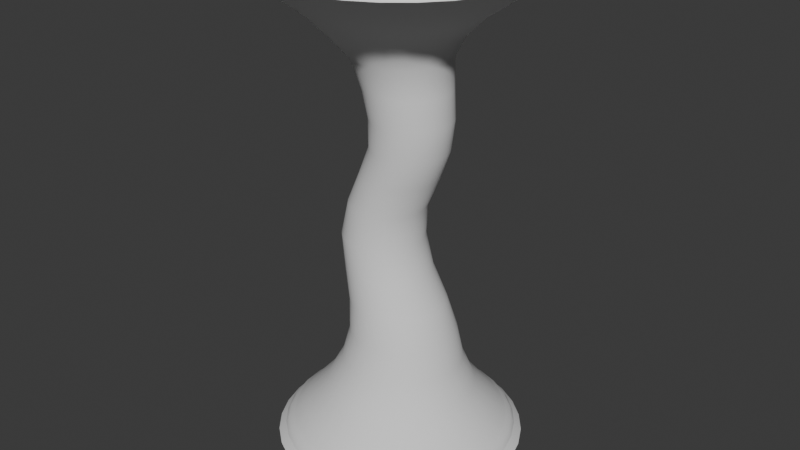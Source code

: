 # Source: FireTornado_Blend.blend  (saved by Blender 4.2.66; exported with 4.5.12 LTS)
import bpy
from mathutils import Matrix  # noqa: F401  (used for matrix-valued properties, if any)

bpy.ops.wm.read_factory_settings(use_empty=True)
scene = bpy.context.scene
scene.name = 'Scene'

# ---- collections
col_collection = bpy.data.collections.new('Collection'); scene.collection.children.link(col_collection)

# ---- world
world_world = bpy.data.worlds.new('World'); scene.world = world_world
world_world.use_nodes = True; world_world.node_tree.nodes.clear()
_N = world_world.node_tree.nodes; _L = world_world.node_tree.links
n0 = _N.new('ShaderNodeOutputWorld'); n0.name = 'World Output'; n0.location = (300, 300)
n1 = _N.new('ShaderNodeBackground'); n1.name = 'Background'; n1.location = (10, 300)
n1.inputs[0].default_value = (0.05088, 0.05088, 0.05088, 1.0)
_L.new(n1.outputs[0], n0.inputs[0])
n0.is_active_output = True
world_world.color = (0.05088, 0.05088, 0.05088)
world_world.sun_shadow_jitter_overblur = 0.0

# ---- meshes
me_cylinder = bpy.data.meshes.new('Cylinder')
me_cylinder.from_pydata([(-3.215e-08, 2.854, -1.016), (-0.004327, 3.24, 10.03), (0.5568, 2.799, -1.016), (0.6272, 3.178, 10.03), (1.092, 2.637, -1.016), (1.234, 2.993, 10.03), (1.586, 2.373, -1.016), (1.794, 2.694, 10.03), (2.018, 2.018, -1.016), (2.284, 2.291, 10.03), (2.373, 1.586, -1.016), (2.687, 1.8, 10.03), (2.637, 1.092, -1.016), (2.986, 1.24, 10.03), (2.799, 0.5568, -1.016), (3.17, 0.6321, 10.03), (2.854, -3.282e-08, -1.016), (3.232, -2.466e-08, 10.03), (2.799, -0.5568, -1.016), (3.17, -0.6321, 10.03), (2.637, -1.092, -1.016), (2.986, -1.24, 10.03), (2.373, -1.586, -1.016), (2.687, -1.8, 10.03), (2.018, -2.018, -1.016), (2.284, -2.291, 10.03), (1.586, -2.373, -1.016), (1.794, -2.694, 10.03), (1.092, -2.637, -1.016), (1.234, -2.993, 10.03), (0.5568, -2.799, -1.016), (0.6272, -3.178, 10.03), (-3.215e-08, -2.854, -1.016), (-0.004327, -3.24, 10.03), (-0.5568, -2.799, -1.016), (-0.6358, -3.178, 10.03), (-1.092, -2.637, -1.016), (-1.243, -2.993, 10.03), (-1.586, -2.373, -1.016), (-1.803, -2.694, 10.03), (-2.018, -2.018, -1.016), (-2.293, -2.291, 10.03), (-2.373, -1.586, -1.016), (-2.696, -1.8, 10.03), (-2.637, -1.092, -1.016), (-2.995, -1.24, 10.03), (-2.799, -0.5568, -1.016), (-3.179, -0.6321, 10.03), (-2.854, -3.282e-08, -1.016), (-3.241, -2.466e-08, 10.03), (-2.799, 0.5568, -1.016), (-3.179, 0.6321, 10.03), (-2.637, 1.092, -1.016), (-2.995, 1.24, 10.03), (-2.373, 1.586, -1.016), (-2.696, 1.8, 10.03), (-2.018, 2.018, -1.016), (-2.293, 2.291, 10.03), (-1.586, 2.373, -1.016), (-1.803, 2.694, 10.03), (-1.092, 2.637, -1.016), (-1.243, 2.993, 10.03), (-0.5568, 2.799, -1.016), (-0.6358, 3.178, 10.03), (0.1055, 1.214, 1.699), (-0.3319, 0.8765, 4.704), (0.2, 0.9602, 7.447), (0.3873, 0.9421, 7.447), (-0.161, 0.8597, 4.704), (0.3423, 1.191, 1.699), (0.5677, 0.8877, 7.446), (0.003417, 0.8098, 4.704), (0.5701, 1.122, 1.699), (0.734, 0.7991, 7.446), (0.1549, 0.7288, 4.704), (0.78, 1.009, 1.699), (0.8798, 0.6796, 7.446), (0.2877, 0.6198, 4.704), (0.9639, 0.8585, 1.699), (0.9992, 0.534, 7.446), (0.3967, 0.487, 4.704), (1.115, 0.6745, 1.699), (1.088, 0.3678, 7.446), (0.4777, 0.3354, 4.704), (1.227, 0.4646, 1.699), (1.143, 0.1875, 7.445), (0.5275, 0.171, 4.704), (1.296, 0.2368, 1.699), (1.161, 2.324e-09, 7.445), (0.5444, 3.808e-09, 4.704), (1.32, 1.609e-10, 1.699), (1.143, -0.1875, 7.445), (0.5275, -0.171, 4.704), (1.296, -0.2368, 1.699), (1.088, -0.3678, 7.446), (0.4777, -0.3354, 4.704), (1.227, -0.4646, 1.699), (0.9992, -0.534, 7.446), (0.3967, -0.487, 4.704), (1.115, -0.6745, 1.699), (0.8798, -0.6796, 7.446), (0.2877, -0.6198, 4.704), (0.9639, -0.8585, 1.699), (0.734, -0.7991, 7.446), (0.1549, -0.7288, 4.704), (0.78, -1.009, 1.699), (0.5677, -0.8877, 7.446), (0.003417, -0.8098, 4.704), (0.5701, -1.122, 1.699), (0.3873, -0.9421, 7.447), (-0.161, -0.8597, 4.704), (0.3423, -1.191, 1.699), (0.2, -0.9602, 7.447), (-0.3319, -0.8765, 4.704), (0.1055, -1.214, 1.699), (0.01283, -0.9414, 7.448), (-0.5029, -0.8597, 4.704), (-0.1314, -1.191, 1.699), (-0.1669, -0.8865, 7.449), (-0.6673, -0.8098, 4.704), (-0.3591, -1.122, 1.699), (-0.3323, -0.7975, 7.449), (-0.8188, -0.7288, 4.704), (-0.569, -1.009, 1.699), (-0.4771, -0.678, 7.45), (-0.9516, -0.6198, 4.704), (-0.753, -0.8585, 1.699), (-0.5957, -0.5325, 7.451), (-1.061, -0.487, 4.704), (-0.9039, -0.6745, 1.699), (-0.684, -0.3667, 7.451), (-1.142, -0.3354, 4.704), (-1.016, -0.4646, 1.699), (-0.7384, -0.1869, 7.451), (-1.191, -0.171, 4.704), (-1.085, -0.2368, 1.699), (-0.7568, 2.108e-09, 7.451), (-1.208, 3.808e-09, 4.704), (-1.109, 1.609e-10, 1.699), (-0.7384, 0.1869, 7.451), (-1.191, 0.171, 4.704), (-1.085, 0.2368, 1.699), (-0.684, 0.3667, 7.451), (-1.142, 0.3354, 4.704), (-1.016, 0.4646, 1.699), (-0.5957, 0.5325, 7.451), (-1.061, 0.487, 4.704), (-0.9039, 0.6745, 1.699), (-0.4771, 0.678, 7.45), (-0.9516, 0.6198, 4.704), (-0.753, 0.8585, 1.699), (-0.3323, 0.7975, 7.449), (-0.8188, 0.7288, 4.704), (-0.569, 1.009, 1.699), (-0.1669, 0.8865, 7.449), (-0.6673, 0.8098, 4.704), (-0.3591, 1.122, 1.699), (0.01283, 0.9414, 7.448), (-0.5029, 0.8597, 4.704), (-0.1314, 1.191, 1.699), (0.3655, 1.66, 0.3208), (0.683, 1.564, 0.3208), (0.9756, 1.407, 0.3208), (1.232, 1.197, 0.3208), (1.443, 0.9404, 0.3208), (1.599, 0.6478, 0.3208), (1.695, 0.3302, 0.3208), (1.728, -1.654e-08, 0.3208), (1.695, -0.3302, 0.3208), (1.599, -0.6478, 0.3208), (1.443, -0.9404, 0.3208), (1.232, -1.197, 0.3208), (0.9756, -1.407, 0.3208), (0.683, -1.564, 0.3208), (0.3655, -1.66, 0.3208), (0.03526, -1.693, 0.3208), (-0.295, -1.66, 0.3208), (-0.6125, -1.564, 0.3208), (-0.9051, -1.407, 0.3208), (-1.162, -1.197, 0.3208), (-1.372, -0.9404, 0.3208), (-1.529, -0.6478, 0.3208), (-1.625, -0.3302, 0.3208), (-1.657, -1.654e-08, 0.3208), (-1.625, 0.3302, 0.3208), (-1.529, 0.6478, 0.3208), (-1.372, 0.9404, 0.3208), (-1.162, 1.197, 0.3208), (-0.9051, 1.407, 0.3208), (-0.6125, 1.564, 0.3208), (-0.295, 1.66, 0.3208), (0.03526, 1.693, 0.3208), (0.08437, 1.377, 0.9989), (0.3531, 1.351, 0.9989), (0.6114, 1.272, 0.9989), (0.8495, 1.145, 0.9989), (1.058, 0.9739, 0.9989), (1.229, 0.7652, 0.9989), (1.357, 0.5271, 0.9989), (1.435, 0.2687, 0.9989), (1.462, -7.277e-09, 0.9989), (1.435, -0.2687, 0.9989), (1.357, -0.5271, 0.9989), (1.229, -0.7652, 0.9989), (1.058, -0.9739, 0.9989), (0.8495, -1.145, 0.9989), (0.6114, -1.272, 0.9989), (0.3531, -1.351, 0.9989), (0.08437, -1.377, 0.9989), (-0.1843, -1.351, 0.9989), (-0.4427, -1.272, 0.9989), (-0.6808, -1.145, 0.9989), (-0.8895, -0.9739, 0.9989), (-1.061, -0.7652, 0.9989), (-1.188, -0.5271, 0.9989), (-1.266, -0.2687, 0.9989), (-1.293, -7.277e-09, 0.9989), (-1.266, 0.2687, 0.9989), (-1.188, 0.5271, 0.9989), (-1.061, 0.7652, 0.9989), (-0.8895, 0.9739, 0.9989), (-0.6808, 1.145, 0.9989), (-0.4427, 1.272, 0.9989), (-0.1843, 1.351, 0.9989), (-0.3088, 0.9812, 3.152), (-0.1179, 0.9623, 3.152), (0.06533, 0.9065, 3.152), (0.234, 0.8158, 3.152), (0.3815, 0.6938, 3.152), (0.5025, 0.5451, 3.152), (0.5924, 0.3755, 3.152), (0.6474, 0.1914, 3.152), (0.6662, -1.664e-10, 3.152), (0.6474, -0.1914, 3.152), (0.5924, -0.3755, 3.152), (0.5025, -0.5451, 3.152), (0.3815, -0.6938, 3.152), (0.234, -0.8158, 3.152), (0.06533, -0.9065, 3.152), (-0.1179, -0.9623, 3.152), (-0.3088, -0.9812, 3.152), (-0.5, -0.9623, 3.152), (-0.6838, -0.9065, 3.152), (-0.8532, -0.8158, 3.152), (-1.002, -0.6938, 3.152), (-1.124, -0.5451, 3.152), (-1.215, -0.3755, 3.152), (-1.271, -0.1914, 3.152), (-1.29, -1.664e-10, 3.152), (-1.271, 0.1914, 3.152), (-1.215, 0.3755, 3.152), (-1.124, 0.5451, 3.152), (-1.002, 0.6938, 3.152), (-0.8532, 0.8158, 3.152), (-0.6838, 0.9065, 3.152), (-0.5, 0.9623, 3.152), (0.2695, 0.8675, 6.128), (0.4388, 0.8508, 6.128), (0.6015, 0.8014, 6.128), (0.7515, 0.7213, 6.128), (0.8831, 0.6134, 6.128), (0.9911, 0.4819, 6.128), (1.071, 0.332, 6.128), (1.121, 0.1692, 6.128), (1.137, -1.124e-10, 6.128), (1.121, -0.1692, 6.128), (1.071, -0.332, 6.128), (0.9911, -0.4819, 6.128), (0.8831, -0.6134, 6.128), (0.7515, -0.7213, 6.128), (0.6015, -0.8014, 6.128), (0.4388, -0.8508, 6.128), (0.2695, -0.8675, 6.128), (0.1004, -0.8508, 6.128), (-0.06202, -0.8014, 6.128), (-0.2116, -0.7213, 6.128), (-0.3426, -0.6134, 6.128), (-0.4501, -0.4819, 6.128), (-0.5299, -0.332, 6.128), (-0.5789, -0.1692, 6.128), (-0.5956, -1.124e-10, 6.128), (-0.5789, 0.1692, 6.128), (-0.5299, 0.332, 6.128), (-0.4501, 0.4819, 6.128), (-0.3426, 0.6134, 6.128), (-0.2116, 0.7213, 6.128), (-0.06202, 0.8014, 6.128), (0.1004, 0.8508, 6.128), (-0.07471, 1.43, 8.549), (0.2036, 1.4, 8.552), (0.4703, 1.316, 8.554), (0.7151, 1.183, 8.557), (0.929, 1.004, 8.559), (1.104, 0.7881, 8.561), (1.234, 0.5423, 8.562), (1.314, 0.2763, 8.563), (1.341, -3.344e-09, 8.563), (1.314, -0.2763, 8.563), (1.234, -0.5423, 8.562), (1.104, -0.7881, 8.561), (0.929, -1.004, 8.559), (0.7151, -1.183, 8.557), (0.4703, -1.316, 8.554), (0.2036, -1.4, 8.552), (-0.07471, -1.43, 8.549), (-0.354, -1.405, 8.546), (-0.6235, -1.326, 8.543), (-0.8728, -1.195, 8.54), (-1.092, -1.018, 8.538), (-1.272, -0.8009, 8.536), (-1.407, -0.5521, 8.535), (-1.489, -0.2816, 8.534), (-1.517, -3.79e-09, 8.533), (-1.489, 0.2816, 8.534), (-1.407, 0.5521, 8.535), (-1.272, 0.8009, 8.536), (-1.092, 1.018, 8.538), (-0.8728, 1.195, 8.54), (-0.6235, 1.326, 8.543), (-0.354, 1.405, 8.546), (-0.06348, 1.93, 9.065), (0.312, 1.891, 9.066), (0.6723, 1.78, 9.067), (1.004, 1.6, 9.067), (1.294, 1.359, 9.068), (1.531, 1.067, 9.069), (1.707, 0.7348, 9.069), (1.816, 0.3745, 9.069), (1.852, -1.194e-08, 9.069), (1.816, -0.3745, 9.069), (1.707, -0.7348, 9.069), (1.531, -1.067, 9.069), (1.294, -1.359, 9.068), (1.004, -1.6, 9.067), (0.6723, -1.78, 9.067), (0.312, -1.891, 9.066), (-0.06348, -1.93, 9.065), (-0.4398, -1.895, 9.064), (-0.8025, -1.787, 9.063), (-1.137, -1.61, 9.062), (-1.431, -1.37, 9.062), (-1.673, -1.077, 9.061), (-1.853, -0.7425, 9.061), (-1.964, -0.3787, 9.061), (-2.001, -1.223e-08, 9.061), (-1.964, 0.3787, 9.061), (-1.853, 0.7425, 9.061), (-1.673, 1.077, 9.061), (-1.431, 1.37, 9.062), (-1.137, 1.61, 9.062), (-0.8025, 1.787, 9.063), (-0.4398, 1.895, 9.064), (0.2491, 1.057, 8.086), (0.4514, 0.9957, 8.086), (0.638, 0.8964, 8.085), (0.8016, 0.7626, 8.085), (0.9359, 0.5993, 8.085), (1.036, 0.4129, 8.084), (1.097, 0.2105, 8.084), (1.118, 1.418e-09, 8.084), (1.097, -0.2105, 8.084), (1.036, -0.4129, 8.084), (0.9359, -0.5993, 8.085), (0.8016, -0.7626, 8.085), (0.638, -0.8964, 8.085), (0.4514, -0.9957, 8.086), (0.2491, -1.057, 8.086), (0.0389, -1.077, 8.086), (-0.1712, -1.056, 8.087), (-0.373, -0.9942, 8.087), (-0.5588, -0.8944, 8.088), (-0.7216, -0.7604, 8.088), (-0.8552, -0.5973, 8.088), (-0.9544, -0.4113, 8.089), (-1.015, -0.2097, 8.089), (-1.036, 1.164e-09, 8.089), (-1.015, 0.2097, 8.089), (-0.9544, 0.4113, 8.089), (-0.8552, 0.5973, 8.088), (-0.7216, 0.7604, 8.088), (-0.5588, 0.8944, 8.088), (-0.373, 0.9942, 8.087), (-0.1712, 1.056, 8.087), (0.0389, 1.077, 8.086), (0.4347, 2.183, -0.3346), (0.8523, 2.057, -0.3346), (1.237, 1.851, -0.3346), (1.575, 1.574, -0.3346), (1.851, 1.237, -0.3346), (2.057, 0.8519, -0.3346), (2.184, 0.4343, -0.3346), (2.227, -2.532e-08, -0.3346), (2.184, -0.4343, -0.3346), (2.057, -0.8519, -0.3346), (1.851, -1.237, -0.3346), (1.575, -1.574, -0.3346), (1.237, -1.851, -0.3346), (0.8523, -2.057, -0.3346), (0.4347, -2.183, -0.3346), (0.0004228, -2.226, -0.3346), (-0.4339, -2.183, -0.3346), (-0.8515, -2.057, -0.3346), (-1.236, -1.851, -0.3346), (-1.574, -1.574, -0.3346), (-1.851, -1.237, -0.3346), (-2.056, -0.8519, -0.3346), (-2.183, -0.4343, -0.3346), (-2.226, -2.532e-08, -0.3346), (-2.183, 0.4343, -0.3346), (-2.056, 0.8519, -0.3346), (-1.851, 1.237, -0.3346), (-1.574, 1.574, -0.3346), (-1.236, 1.851, -0.3346), (-0.8515, 2.057, -0.3346), (-0.4339, 2.183, -0.3346), (0.0004228, 2.226, -0.3346), (0.164, 1.073, 2.415), (0.3689, 1.011, 2.415), (0.5577, 0.9096, 2.415), (0.7231, 0.7736, 2.415), (0.859, 0.6078, 2.415), (0.96, 0.4187, 2.415), (1.022, 0.2134, 2.415), (1.043, -2.43e-11, 2.415), (1.022, -0.2134, 2.415), (0.96, -0.4187, 2.415), (0.859, -0.6078, 2.415), (0.7231, -0.7736, 2.415), (0.5577, -0.9096, 2.415), (0.3689, -1.011, 2.415), (0.164, -1.073, 2.415), (-0.04915, -1.094, 2.415), (-0.2624, -1.073, 2.415), (-0.4676, -1.011, 2.415), (-0.6567, -0.9096, 2.415), (-0.8223, -0.7736, 2.415), (-0.9582, -0.6078, 2.415), (-1.059, -0.4187, 2.415), (-1.121, -0.2134, 2.415), (-1.142, -2.43e-11, 2.415), (-1.121, 0.2134, 2.415), (-1.059, 0.4187, 2.415), (-0.9582, 0.6078, 2.415), (-0.8223, 0.7736, 2.415), (-0.6567, 0.9096, 2.415), (-0.4676, 1.011, 2.415), (-0.2624, 1.073, 2.415), (-0.04915, 1.094, 2.415), (-0.4603, 0.9311, 3.928), (-0.2787, 0.9133, 3.928), (-0.1042, 0.8603, 3.928), (0.05663, 0.7742, 3.928), (0.1976, 0.6584, 3.928), (0.3132, 0.5173, 3.928), (0.3992, 0.3563, 3.928), (0.4522, 0.1817, 3.928), (0.47, 1.819e-09, 3.928), (0.4522, -0.1817, 3.928), (0.3992, -0.3563, 3.928), (0.3132, -0.5173, 3.928), (0.1976, -0.6584, 3.928), (0.05663, -0.7742, 3.928), (-0.1042, -0.8603, 3.928), (-0.2787, -0.9133, 3.928), (-0.4603, -0.9311, 3.928), (-0.6419, -0.9133, 3.928), (-0.8165, -0.8603, 3.928), (-0.9775, -0.7742, 3.928), (-1.119, -0.6584, 3.928), (-1.234, -0.5173, 3.928), (-1.321, -0.3563, 3.928), (-1.374, -0.1817, 3.928), (-1.391, 1.819e-09, 3.928), (-1.374, 0.1817, 3.928), (-1.321, 0.3563, 3.928), (-1.234, 0.5173, 3.928), (-1.119, 0.6584, 3.928), (-0.9775, 0.7742, 3.928), (-0.8165, 0.8603, 3.928), (-0.6419, 0.9133, 3.928), (0.1658, 0.8619, 5.428), (0.3308, 0.8119, 5.428), (0.4829, 0.7307, 5.428), (0.6165, 0.6214, 5.428), (0.7256, 0.4883, 5.428), (0.8067, 0.3363, 5.428), (0.8567, 0.1715, 5.428), (0.8735, 1.609e-09, 5.428), (0.8567, -0.1715, 5.428), (0.8067, -0.3363, 5.428), (0.7256, -0.4883, 5.428), (0.6165, -0.6214, 5.428), (0.4829, -0.7307, 5.428), (0.3308, -0.8119, 5.428), (0.1658, -0.8619, 5.428), (-0.005576, -0.8788, 5.428), (-0.1768, -0.8619, 5.428), (-0.3412, -0.8119, 5.428), (-0.4926, -0.7307, 5.428), (-0.6251, -0.6214, 5.428), (-0.7337, -0.4883, 5.428), (-0.8148, -0.3363, 5.428), (-0.8648, -0.1715, 5.428), (-0.8816, 1.609e-09, 5.428), (-0.8648, 0.1715, 5.428), (-0.8148, 0.3363, 5.428), (-0.7337, 0.4883, 5.428), (-0.6251, 0.6214, 5.428), (-0.4926, 0.7307, 5.428), (-0.3412, 0.8119, 5.428), (-0.1768, 0.8619, 5.428), (-0.005576, 0.8788, 5.428), (0.3078, 0.9039, 6.803), (0.4839, 0.8865, 6.803), (0.6533, 0.8351, 6.803), (0.8095, 0.7516, 6.803), (0.9466, 0.6392, 6.803), (1.059, 0.5022, 6.803), (1.143, 0.3459, 6.803), (1.194, 0.1763, 6.803), (1.211, 8.949e-10, 6.803), (1.194, -0.1763, 6.803), (1.143, -0.3459, 6.803), (1.059, -0.5022, 6.803), (0.9466, -0.6392, 6.803), (0.8095, -0.7516, 6.803), (0.6533, -0.8351, 6.803), (0.4839, -0.8865, 6.803), (0.3078, -0.9039, 6.803), (0.1317, -0.8865, 6.803), (-0.03746, -0.8351, 6.803), (-0.1933, -0.7516, 6.803), (-0.3298, -0.6392, 6.803), (-0.4417, -0.5022, 6.803), (-0.5248, -0.3459, 6.803), (-0.576, -0.1763, 6.803), (-0.5934, 8.949e-10, 6.803), (-0.576, 0.1763, 6.803), (-0.5248, 0.3459, 6.803), (-0.4417, 0.5022, 6.803), (-0.3298, 0.6392, 6.803), (-0.1933, 0.7516, 6.803), (-0.03746, 0.8351, 6.803), (0.1317, 0.8865, 6.803)], [], [(320, 1, 3, 321), (321, 3, 5, 322), (322, 5, 7, 323), (323, 7, 9, 324), (324, 9, 11, 325), (325, 11, 13, 326), (326, 13, 15, 327), (327, 15, 17, 328), (328, 17, 19, 329), (329, 19, 21, 330), (330, 21, 23, 331), (331, 23, 25, 332), (332, 25, 27, 333), (333, 27, 29, 334), (334, 29, 31, 335), (335, 31, 33, 336), (336, 33, 35, 337), (337, 35, 37, 338), (338, 37, 39, 339), (339, 39, 41, 340), (340, 41, 43, 341), (341, 43, 45, 342), (342, 45, 47, 343), (343, 47, 49, 344), (344, 49, 51, 345), (345, 51, 53, 346), (346, 53, 55, 347), (347, 55, 57, 348), (348, 57, 59, 349), (349, 59, 61, 350), (350, 61, 63, 351), (351, 63, 1, 320), (223, 159, 64, 192), (479, 158, 65, 448), (543, 157, 66, 512), (222, 156, 159, 223), (478, 155, 158, 479), (542, 154, 157, 543), (221, 153, 156, 222), (477, 152, 155, 478), (541, 151, 154, 542), (220, 150, 153, 221), (476, 149, 152, 477), (540, 148, 151, 541), (219, 147, 150, 220), (475, 146, 149, 476), (539, 145, 148, 540), (218, 144, 147, 219), (474, 143, 146, 475), (538, 142, 145, 539), (217, 141, 144, 218), (473, 140, 143, 474), (537, 139, 142, 538), (216, 138, 141, 217), (472, 137, 140, 473), (536, 136, 139, 537), (215, 135, 138, 216), (471, 134, 137, 472), (535, 133, 136, 536), (214, 132, 135, 215), (470, 131, 134, 471), (534, 130, 133, 535), (213, 129, 132, 214), (469, 128, 131, 470), (533, 127, 130, 534), (212, 126, 129, 213), (468, 125, 128, 469), (532, 124, 127, 533), (211, 123, 126, 212), (467, 122, 125, 468), (531, 121, 124, 532), (210, 120, 123, 211), (466, 119, 122, 467), (530, 118, 121, 531), (209, 117, 120, 210), (465, 116, 119, 466), (529, 115, 118, 530), (208, 114, 117, 209), (464, 113, 116, 465), (528, 112, 115, 529), (207, 111, 114, 208), (463, 110, 113, 464), (527, 109, 112, 528), (206, 108, 111, 207), (462, 107, 110, 463), (526, 106, 109, 527), (205, 105, 108, 206), (461, 104, 107, 462), (525, 103, 106, 526), (204, 102, 105, 205), (460, 101, 104, 461), (524, 100, 103, 525), (203, 99, 102, 204), (459, 98, 101, 460), (523, 97, 100, 524), (202, 96, 99, 203), (458, 95, 98, 459), (522, 94, 97, 523), (201, 93, 96, 202), (457, 92, 95, 458), (521, 91, 94, 522), (200, 90, 93, 201), (456, 89, 92, 457), (520, 88, 91, 521), (199, 87, 90, 200), (455, 86, 89, 456), (519, 85, 88, 520), (198, 84, 87, 199), (454, 83, 86, 455), (518, 82, 85, 519), (197, 81, 84, 198), (453, 80, 83, 454), (517, 79, 82, 518), (196, 78, 81, 197), (452, 77, 80, 453), (516, 76, 79, 517), (195, 75, 78, 196), (451, 74, 77, 452), (515, 73, 76, 516), (194, 72, 75, 195), (450, 71, 74, 451), (514, 70, 73, 515), (193, 69, 72, 194), (449, 68, 71, 450), (513, 67, 70, 514), (192, 64, 69, 193), (448, 65, 68, 449), (512, 66, 67, 513), (415, 191, 160, 384), (384, 160, 161, 385), (385, 161, 162, 386), (386, 162, 163, 387), (387, 163, 164, 388), (388, 164, 165, 389), (389, 165, 166, 390), (390, 166, 167, 391), (391, 167, 168, 392), (392, 168, 169, 393), (393, 169, 170, 394), (394, 170, 171, 395), (395, 171, 172, 396), (396, 172, 173, 397), (397, 173, 174, 398), (398, 174, 175, 399), (399, 175, 176, 400), (400, 176, 177, 401), (401, 177, 178, 402), (402, 178, 179, 403), (403, 179, 180, 404), (404, 180, 181, 405), (405, 181, 182, 406), (406, 182, 183, 407), (407, 183, 184, 408), (408, 184, 185, 409), (409, 185, 186, 410), (410, 186, 187, 411), (411, 187, 188, 412), (412, 188, 189, 413), (413, 189, 190, 414), (414, 190, 191, 415), (191, 192, 193, 160), (160, 193, 194, 161), (161, 194, 195, 162), (162, 195, 196, 163), (163, 196, 197, 164), (164, 197, 198, 165), (165, 198, 199, 166), (166, 199, 200, 167), (167, 200, 201, 168), (168, 201, 202, 169), (169, 202, 203, 170), (170, 203, 204, 171), (171, 204, 205, 172), (172, 205, 206, 173), (173, 206, 207, 174), (174, 207, 208, 175), (175, 208, 209, 176), (176, 209, 210, 177), (177, 210, 211, 178), (178, 211, 212, 179), (179, 212, 213, 180), (180, 213, 214, 181), (181, 214, 215, 182), (182, 215, 216, 183), (183, 216, 217, 184), (184, 217, 218, 185), (185, 218, 219, 186), (186, 219, 220, 187), (187, 220, 221, 188), (188, 221, 222, 189), (189, 222, 223, 190), (190, 223, 192, 191), (447, 224, 225, 416), (416, 225, 226, 417), (417, 226, 227, 418), (418, 227, 228, 419), (419, 228, 229, 420), (420, 229, 230, 421), (421, 230, 231, 422), (422, 231, 232, 423), (423, 232, 233, 424), (424, 233, 234, 425), (425, 234, 235, 426), (426, 235, 236, 427), (427, 236, 237, 428), (428, 237, 238, 429), (429, 238, 239, 430), (430, 239, 240, 431), (431, 240, 241, 432), (432, 241, 242, 433), (433, 242, 243, 434), (434, 243, 244, 435), (435, 244, 245, 436), (436, 245, 246, 437), (437, 246, 247, 438), (438, 247, 248, 439), (439, 248, 249, 440), (440, 249, 250, 441), (441, 250, 251, 442), (442, 251, 252, 443), (443, 252, 253, 444), (444, 253, 254, 445), (445, 254, 255, 446), (446, 255, 224, 447), (511, 256, 257, 480), (480, 257, 258, 481), (481, 258, 259, 482), (482, 259, 260, 483), (483, 260, 261, 484), (484, 261, 262, 485), (485, 262, 263, 486), (486, 263, 264, 487), (487, 264, 265, 488), (488, 265, 266, 489), (489, 266, 267, 490), (490, 267, 268, 491), (491, 268, 269, 492), (492, 269, 270, 493), (493, 270, 271, 494), (494, 271, 272, 495), (495, 272, 273, 496), (496, 273, 274, 497), (497, 274, 275, 498), (498, 275, 276, 499), (499, 276, 277, 500), (500, 277, 278, 501), (501, 278, 279, 502), (502, 279, 280, 503), (503, 280, 281, 504), (504, 281, 282, 505), (505, 282, 283, 506), (506, 283, 284, 507), (507, 284, 285, 508), (508, 285, 286, 509), (509, 286, 287, 510), (510, 287, 256, 511), (382, 319, 288, 383), (381, 318, 319, 382), (380, 317, 318, 381), (379, 316, 317, 380), (378, 315, 316, 379), (377, 314, 315, 378), (376, 313, 314, 377), (375, 312, 313, 376), (374, 311, 312, 375), (373, 310, 311, 374), (372, 309, 310, 373), (371, 308, 309, 372), (370, 307, 308, 371), (369, 306, 307, 370), (368, 305, 306, 369), (367, 304, 305, 368), (366, 303, 304, 367), (365, 302, 303, 366), (364, 301, 302, 365), (363, 300, 301, 364), (362, 299, 300, 363), (361, 298, 299, 362), (360, 297, 298, 361), (359, 296, 297, 360), (358, 295, 296, 359), (357, 294, 295, 358), (356, 293, 294, 357), (355, 292, 293, 356), (354, 291, 292, 355), (353, 290, 291, 354), (352, 289, 290, 353), (383, 288, 289, 352), (319, 351, 320, 288), (318, 350, 351, 319), (317, 349, 350, 318), (316, 348, 349, 317), (315, 347, 348, 316), (314, 346, 347, 315), (313, 345, 346, 314), (312, 344, 345, 313), (311, 343, 344, 312), (310, 342, 343, 311), (309, 341, 342, 310), (308, 340, 341, 309), (307, 339, 340, 308), (306, 338, 339, 307), (305, 337, 338, 306), (304, 336, 337, 305), (303, 335, 336, 304), (302, 334, 335, 303), (301, 333, 334, 302), (300, 332, 333, 301), (299, 331, 332, 300), (298, 330, 331, 299), (297, 329, 330, 298), (296, 328, 329, 297), (295, 327, 328, 296), (294, 326, 327, 295), (293, 325, 326, 294), (292, 324, 325, 293), (291, 323, 324, 292), (290, 322, 323, 291), (289, 321, 322, 290), (288, 320, 321, 289), (66, 383, 352, 67), (67, 352, 353, 70), (70, 353, 354, 73), (73, 354, 355, 76), (76, 355, 356, 79), (79, 356, 357, 82), (82, 357, 358, 85), (85, 358, 359, 88), (88, 359, 360, 91), (91, 360, 361, 94), (94, 361, 362, 97), (97, 362, 363, 100), (100, 363, 364, 103), (103, 364, 365, 106), (106, 365, 366, 109), (109, 366, 367, 112), (112, 367, 368, 115), (115, 368, 369, 118), (118, 369, 370, 121), (121, 370, 371, 124), (124, 371, 372, 127), (127, 372, 373, 130), (130, 373, 374, 133), (133, 374, 375, 136), (136, 375, 376, 139), (139, 376, 377, 142), (142, 377, 378, 145), (145, 378, 379, 148), (148, 379, 380, 151), (151, 380, 381, 154), (154, 381, 382, 157), (157, 382, 383, 66), (62, 414, 415, 0), (60, 413, 414, 62), (58, 412, 413, 60), (56, 411, 412, 58), (54, 410, 411, 56), (52, 409, 410, 54), (50, 408, 409, 52), (48, 407, 408, 50), (46, 406, 407, 48), (44, 405, 406, 46), (42, 404, 405, 44), (40, 403, 404, 42), (38, 402, 403, 40), (36, 401, 402, 38), (34, 400, 401, 36), (32, 399, 400, 34), (30, 398, 399, 32), (28, 397, 398, 30), (26, 396, 397, 28), (24, 395, 396, 26), (22, 394, 395, 24), (20, 393, 394, 22), (18, 392, 393, 20), (16, 391, 392, 18), (14, 390, 391, 16), (12, 389, 390, 14), (10, 388, 389, 12), (8, 387, 388, 10), (6, 386, 387, 8), (4, 385, 386, 6), (2, 384, 385, 4), (0, 415, 384, 2), (159, 446, 447, 64), (156, 445, 446, 159), (153, 444, 445, 156), (150, 443, 444, 153), (147, 442, 443, 150), (144, 441, 442, 147), (141, 440, 441, 144), (138, 439, 440, 141), (135, 438, 439, 138), (132, 437, 438, 135), (129, 436, 437, 132), (126, 435, 436, 129), (123, 434, 435, 126), (120, 433, 434, 123), (117, 432, 433, 120), (114, 431, 432, 117), (111, 430, 431, 114), (108, 429, 430, 111), (105, 428, 429, 108), (102, 427, 428, 105), (99, 426, 427, 102), (96, 425, 426, 99), (93, 424, 425, 96), (90, 423, 424, 93), (87, 422, 423, 90), (84, 421, 422, 87), (81, 420, 421, 84), (78, 419, 420, 81), (75, 418, 419, 78), (72, 417, 418, 75), (69, 416, 417, 72), (64, 447, 416, 69), (224, 448, 449, 225), (225, 449, 450, 226), (226, 450, 451, 227), (227, 451, 452, 228), (228, 452, 453, 229), (229, 453, 454, 230), (230, 454, 455, 231), (231, 455, 456, 232), (232, 456, 457, 233), (233, 457, 458, 234), (234, 458, 459, 235), (235, 459, 460, 236), (236, 460, 461, 237), (237, 461, 462, 238), (238, 462, 463, 239), (239, 463, 464, 240), (240, 464, 465, 241), (241, 465, 466, 242), (242, 466, 467, 243), (243, 467, 468, 244), (244, 468, 469, 245), (245, 469, 470, 246), (246, 470, 471, 247), (247, 471, 472, 248), (248, 472, 473, 249), (249, 473, 474, 250), (250, 474, 475, 251), (251, 475, 476, 252), (252, 476, 477, 253), (253, 477, 478, 254), (254, 478, 479, 255), (255, 479, 448, 224), (158, 510, 511, 65), (155, 509, 510, 158), (152, 508, 509, 155), (149, 507, 508, 152), (146, 506, 507, 149), (143, 505, 506, 146), (140, 504, 505, 143), (137, 503, 504, 140), (134, 502, 503, 137), (131, 501, 502, 134), (128, 500, 501, 131), (125, 499, 500, 128), (122, 498, 499, 125), (119, 497, 498, 122), (116, 496, 497, 119), (113, 495, 496, 116), (110, 494, 495, 113), (107, 493, 494, 110), (104, 492, 493, 107), (101, 491, 492, 104), (98, 490, 491, 101), (95, 489, 490, 98), (92, 488, 489, 95), (89, 487, 488, 92), (86, 486, 487, 89), (83, 485, 486, 86), (80, 484, 485, 83), (77, 483, 484, 80), (74, 482, 483, 77), (71, 481, 482, 74), (68, 480, 481, 71), (65, 511, 480, 68), (256, 512, 513, 257), (257, 513, 514, 258), (258, 514, 515, 259), (259, 515, 516, 260), (260, 516, 517, 261), (261, 517, 518, 262), (262, 518, 519, 263), (263, 519, 520, 264), (264, 520, 521, 265), (265, 521, 522, 266), (266, 522, 523, 267), (267, 523, 524, 268), (268, 524, 525, 269), (269, 525, 526, 270), (270, 526, 527, 271), (271, 527, 528, 272), (272, 528, 529, 273), (273, 529, 530, 274), (274, 530, 531, 275), (275, 531, 532, 276), (276, 532, 533, 277), (277, 533, 534, 278), (278, 534, 535, 279), (279, 535, 536, 280), (280, 536, 537, 281), (281, 537, 538, 282), (282, 538, 539, 283), (283, 539, 540, 284), (284, 540, 541, 285), (285, 541, 542, 286), (286, 542, 543, 287), (287, 543, 512, 256)])
me_cylinder.polygons.foreach_set('use_smooth', [True] * 512)
_uv = me_cylinder.uv_layers.new(name='UVMap')
_uv.uv.foreach_set('vector', [1.0, 0.9375, 1.0, 1.0, 0.9688, 1.0, 0.9688, 0.9375, 0.9688, 0.9375, 0.9688, 1.0, 0.9375, 1.0, 0.9375, 0.9375, 0.9375, 0.9375, 0.9375, 1.0, 0.9062, 1.0, 0.9062, 0.9375, 0.9062, 0.9375, 0.9062, 1.0, 0.875, 1.0, 0.875, 0.9375, 0.875, 0.9375, 0.875, 1.0, 0.8438, 1.0, 0.8438, 0.9375, 0.8438, 0.9375, 0.8438, 1.0, 0.8125, 1.0, 0.8125, 0.9375, 0.8125, 0.9375, 0.8125, 1.0, 0.7812, 1.0, 0.7812, 0.9375, 0.7812, 0.9375, 0.7812, 1.0, 0.75, 1.0, 0.75, 0.9375, 0.75, 0.9375, 0.75, 1.0, 0.7188, 1.0, 0.7188, 0.9375, 0.7188, 0.9375, 0.7188, 1.0, 0.6875, 1.0, 0.6875, 0.9375, 0.6875, 0.9375, 0.6875, 1.0, 0.6562, 1.0, 0.6562, 0.9375, 0.6562, 0.9375, 0.6562, 1.0, 0.625, 1.0, 0.625, 0.9375, 0.625, 0.9375, 0.625, 1.0, 0.5938, 1.0, 0.5938, 0.9375, 0.5938, 0.9375, 0.5938, 1.0, 0.5625, 1.0, 0.5625, 0.9375, 0.5625, 0.9375, 0.5625, 1.0, 0.5312, 1.0, 0.5312, 0.9375, 0.5312, 0.9375, 0.5312, 1.0, 0.5, 1.0, 0.5, 0.9375, 0.5, 0.9375, 0.5, 1.0, 0.4688, 1.0, 0.4688, 0.9375, 0.4688, 0.9375, 0.4688, 1.0, 0.4375, 1.0, 0.4375, 0.9375, 0.4375, 0.9375, 0.4375, 1.0, 0.4062, 1.0, 0.4062, 0.9375, 0.4062, 0.9375, 0.4062, 1.0, 0.375, 1.0, 0.375, 0.9375, 0.375, 0.9375, 0.375, 1.0, 0.3438, 1.0, 0.3438, 0.9375, 0.3438, 0.9375, 0.3438, 1.0, 0.3125, 1.0, 0.3125, 0.9375, 0.3125, 0.9375, 0.3125, 1.0, 0.2812, 1.0, 0.2812, 0.9375, 0.2812, 0.9375, 0.2812, 1.0, 0.25, 1.0, 0.25, 0.9375, 0.25, 0.9375, 0.25, 1.0, 0.2188, 1.0, 0.2188, 0.9375, 0.2188, 0.9375, 0.2188, 1.0, 0.1875, 1.0, 0.1875, 0.9375, 0.1875, 0.9375, 0.1875, 1.0, 0.1562, 1.0, 0.1562, 0.9375, 0.1562, 0.9375, 0.1562, 1.0, 0.125, 1.0, 0.125, 0.9375, 0.125, 0.9375, 0.125, 1.0, 0.09375, 1.0, 0.09375, 0.9375, 0.09375, 0.9375, 0.09375, 1.0, 0.0625, 1.0, 0.0625, 0.9375, 0.0625, 0.9375, 0.0625, 1.0, 0.03125, 1.0, 0.03125, 0.9375, 0.03125, 0.9375, 0.03125, 1.0, 0.0, 1.0, 0.0, 0.9375, 0.03125, 0.1875, 0.03125, 0.25, 0.0, 0.25, 0.0, 0.1875, 0.03125, 0.4375, 0.03125, 0.5, 0.0, 0.5, 0.0, 0.4375, 0.03125, 0.6875, 0.03125, 0.75, 0.0, 0.75, 0.0, 0.6875, 0.0625, 0.1875, 0.0625, 0.25, 0.03125, 0.25, 0.03125, 0.1875, 0.0625, 0.4375, 0.0625, 0.5, 0.03125, 0.5, 0.03125, 0.4375, 0.0625, 0.6875, 0.0625, 0.75, 0.03125, 0.75, 0.03125, 0.6875, 0.09375, 0.1875, 0.09375, 0.25, 0.0625, 0.25, 0.0625, 0.1875, 0.09375, 0.4375, 0.09375, 0.5, 0.0625, 0.5, 0.0625, 0.4375, 0.09375, 0.6875, 0.09375, 0.75, 0.0625, 0.75, 0.0625, 0.6875, 0.125, 0.1875, 0.125, 0.25, 0.09375, 0.25, 0.09375, 0.1875, 0.125, 0.4375, 0.125, 0.5, 0.09375, 0.5, 0.09375, 0.4375, 0.125, 0.6875, 0.125, 0.75, 0.09375, 0.75, 0.09375, 0.6875, 0.1562, 0.1875, 0.1562, 0.25, 0.125, 0.25, 0.125, 0.1875, 0.1562, 0.4375, 0.1562, 0.5, 0.125, 0.5, 0.125, 0.4375, 0.1562, 0.6875, 0.1562, 0.75, 0.125, 0.75, 0.125, 0.6875, 0.1875, 0.1875, 0.1875, 0.25, 0.1562, 0.25, 0.1562, 0.1875, 0.1875, 0.4375, 0.1875, 0.5, 0.1562, 0.5, 0.1562, 0.4375, 0.1875, 0.6875, 0.1875, 0.75, 0.1562, 0.75, 0.1562, 0.6875, 0.2188, 0.1875, 0.2188, 0.25, 0.1875, 0.25, 0.1875, 0.1875, 0.2188, 0.4375, 0.2188, 0.5, 0.1875, 0.5, 0.1875, 0.4375, 0.2188, 0.6875, 0.2188, 0.75, 0.1875, 0.75, 0.1875, 0.6875, 0.25, 0.1875, 0.25, 0.25, 0.2188, 0.25, 0.2188, 0.1875, 0.25, 0.4375, 0.25, 0.5, 0.2188, 0.5, 0.2188, 0.4375, 0.25, 0.6875, 0.25, 0.75, 0.2188, 0.75, 0.2188, 0.6875, 0.2812, 0.1875, 0.2812, 0.25, 0.25, 0.25, 0.25, 0.1875, 0.2812, 0.4375, 0.2812, 0.5, 0.25, 0.5, 0.25, 0.4375, 0.2812, 0.6875, 0.2812, 0.75, 0.25, 0.75, 0.25, 0.6875, 0.3125, 0.1875, 0.3125, 0.25, 0.2812, 0.25, 0.2812, 0.1875, 0.3125, 0.4375, 0.3125, 0.5, 0.2812, 0.5, 0.2812, 0.4375, 0.3125, 0.6875, 0.3125, 0.75, 0.2812, 0.75, 0.2812, 0.6875, 0.3438, 0.1875, 0.3438, 0.25, 0.3125, 0.25, 0.3125, 0.1875, 0.3438, 0.4375, 0.3438, 0.5, 0.3125, 0.5, 0.3125, 0.4375, 0.3438, 0.6875, 0.3438, 0.75, 0.3125, 0.75, 0.3125, 0.6875, 0.375, 0.1875, 0.375, 0.25, 0.3438, 0.25, 0.3438, 0.1875, 0.375, 0.4375, 0.375, 0.5, 0.3438, 0.5, 0.3438, 0.4375, 0.375, 0.6875, 0.375, 0.75, 0.3438, 0.75, 0.3438, 0.6875, 0.4062, 0.1875, 0.4062, 0.25, 0.375, 0.25, 0.375, 0.1875, 0.4062, 0.4375, 0.4062, 0.5, 0.375, 0.5, 0.375, 0.4375, 0.4062, 0.6875, 0.4062, 0.75, 0.375, 0.75, 0.375, 0.6875, 0.4375, 0.1875, 0.4375, 0.25, 0.4062, 0.25, 0.4062, 0.1875, 0.4375, 0.4375, 0.4375, 0.5, 0.4062, 0.5, 0.4062, 0.4375, 0.4375, 0.6875, 0.4375, 0.75, 0.4062, 0.75, 0.4062, 0.6875, 0.4688, 0.1875, 0.4688, 0.25, 0.4375, 0.25, 0.4375, 0.1875, 0.4688, 0.4375, 0.4687, 0.5, 0.4375, 0.5, 0.4375, 0.4375, 0.4688, 0.6875, 0.4688, 0.75, 0.4375, 0.75, 0.4375, 0.6875, 0.5, 0.1875, 0.5, 0.25, 0.4688, 0.25, 0.4688, 0.1875, 0.5, 0.4375, 0.5, 0.5, 0.4687, 0.5, 0.4688, 0.4375, 0.5, 0.6875, 0.5, 0.75, 0.4688, 0.75, 0.4688, 0.6875, 0.5312, 0.1875, 0.5312, 0.25, 0.5, 0.25, 0.5, 0.1875, 0.5312, 0.4375, 0.5312, 0.5, 0.5, 0.5, 0.5, 0.4375, 0.5312, 0.6875, 0.5312, 0.75, 0.5, 0.75, 0.5, 0.6875, 0.5625, 0.1875, 0.5625, 0.25, 0.5312, 0.25, 0.5312, 0.1875, 0.5625, 0.4375, 0.5625, 0.5, 0.5312, 0.5, 0.5312, 0.4375, 0.5625, 0.6875, 0.5625, 0.75, 0.5312, 0.75, 0.5312, 0.6875, 0.5938, 0.1875, 0.5938, 0.25, 0.5625, 0.25, 0.5625, 0.1875, 0.5938, 0.4375, 0.5938, 0.5, 0.5625, 0.5, 0.5625, 0.4375, 0.5938, 0.6875, 0.5938, 0.75, 0.5625, 0.75, 0.5625, 0.6875, 0.625, 0.1875, 0.625, 0.25, 0.5938, 0.25, 0.5938, 0.1875, 0.625, 0.4375, 0.625, 0.5, 0.5938, 0.5, 0.5938, 0.4375, 0.625, 0.6875, 0.625, 0.75, 0.5938, 0.75, 0.5938, 0.6875, 0.6562, 0.1875, 0.6562, 0.25, 0.625, 0.25, 0.625, 0.1875, 0.6562, 0.4375, 0.6562, 0.5, 0.625, 0.5, 0.625, 0.4375, 0.6562, 0.6875, 0.6562, 0.75, 0.625, 0.75, 0.625, 0.6875, 0.6875, 0.1875, 0.6875, 0.25, 0.6562, 0.25, 0.6562, 0.1875, 0.6875, 0.4375, 0.6875, 0.5, 0.6562, 0.5, 0.6562, 0.4375, 0.6875, 0.6875, 0.6875, 0.75, 0.6562, 0.75, 0.6562, 0.6875, 0.7188, 0.1875, 0.7188, 0.25, 0.6875, 0.25, 0.6875, 0.1875, 0.7188, 0.4375, 0.7188, 0.5, 0.6875, 0.5, 0.6875, 0.4375, 0.7188, 0.6875, 0.7188, 0.75, 0.6875, 0.75, 0.6875, 0.6875, 0.75, 0.1875, 0.75, 0.25, 0.7188, 0.25, 0.7188, 0.1875, 0.75, 0.4375, 0.75, 0.5, 0.7188, 0.5, 0.7188, 0.4375, 0.75, 0.6875, 0.75, 0.75, 0.7188, 0.75, 0.7188, 0.6875, 0.7812, 0.1875, 0.7812, 0.25, 0.75, 0.25, 0.75, 0.1875, 0.7812, 0.4375, 0.7812, 0.5, 0.75, 0.5, 0.75, 0.4375, 0.7812, 0.6875, 0.7812, 0.75, 0.75, 0.75, 0.75, 0.6875, 0.8125, 0.1875, 0.8125, 0.25, 0.7812, 0.25, 0.7812, 0.1875, 0.8125, 0.4375, 0.8125, 0.5, 0.7812, 0.5, 0.7812, 0.4375, 0.8125, 0.6875, 0.8125, 0.75, 0.7812, 0.75, 0.7812, 0.6875, 0.8438, 0.1875, 0.8438, 0.25, 0.8125, 0.25, 0.8125, 0.1875, 0.8438, 0.4375, 0.8437, 0.5, 0.8125, 0.5, 0.8125, 0.4375, 0.8438, 0.6875, 0.8438, 0.75, 0.8125, 0.75, 0.8125, 0.6875, 0.875, 0.1875, 0.875, 0.25, 0.8438, 0.25, 0.8438, 0.1875, 0.875, 0.4375, 0.875, 0.5, 0.8437, 0.5, 0.8438, 0.4375, 0.875, 0.6875, 0.875, 0.75, 0.8438, 0.75, 0.8438, 0.6875, 0.9062, 0.1875, 0.9062, 0.25, 0.875, 0.25, 0.875, 0.1875, 0.9062, 0.4375, 0.9062, 0.5, 0.875, 0.5, 0.875, 0.4375, 0.9062, 0.6875, 0.9062, 0.75, 0.875, 0.75, 0.875, 0.6875, 0.9375, 0.1875, 0.9375, 0.25, 0.9062, 0.25, 0.9062, 0.1875, 0.9375, 0.4375, 0.9375, 0.5, 0.9062, 0.5, 0.9062, 0.4375, 0.9375, 0.6875, 0.9375, 0.75, 0.9062, 0.75, 0.9062, 0.6875, 0.9688, 0.1875, 0.9688, 0.25, 0.9375, 0.25, 0.9375, 0.1875, 0.9688, 0.4375, 0.9688, 0.5, 0.9375, 0.5, 0.9375, 0.4375, 0.9688, 0.6875, 0.9688, 0.75, 0.9375, 0.75, 0.9375, 0.6875, 1.0, 0.1875, 1.0, 0.25, 0.9688, 0.25, 0.9688, 0.1875, 1.0, 0.4375, 1.0, 0.5, 0.9688, 0.5, 0.9688, 0.4375, 1.0, 0.6875, 1.0, 0.75, 0.9688, 0.75, 0.9688, 0.6875, 1.0, 0.0625, 1.0, 0.125, 0.9688, 0.125, 0.9688, 0.0625, 0.9688, 0.0625, 0.9688, 0.125, 0.9375, 0.125, 0.9375, 0.0625, 0.9375, 0.0625, 0.9375, 0.125, 0.9062, 0.125, 0.9062, 0.0625, 0.9062, 0.0625, 0.9062, 0.125, 0.875, 0.125, 0.875, 0.0625, 0.875, 0.0625, 0.875, 0.125, 0.8438, 0.125, 0.8438, 0.0625, 0.8438, 0.0625, 0.8438, 0.125, 0.8125, 0.125, 0.8125, 0.0625, 0.8125, 0.0625, 0.8125, 0.125, 0.7812, 0.125, 0.7812, 0.0625, 0.7812, 0.0625, 0.7812, 0.125, 0.75, 0.125, 0.75, 0.0625, 0.75, 0.0625, 0.75, 0.125, 0.7188, 0.125, 0.7188, 0.0625, 0.7188, 0.0625, 0.7188, 0.125, 0.6875, 0.125, 0.6875, 0.0625, 0.6875, 0.0625, 0.6875, 0.125, 0.6562, 0.125, 0.6562, 0.0625, 0.6562, 0.0625, 0.6562, 0.125, 0.625, 0.125, 0.625, 0.0625, 0.625, 0.0625, 0.625, 0.125, 0.5938, 0.125, 0.5938, 0.0625, 0.5938, 0.0625, 0.5938, 0.125, 0.5625, 0.125, 0.5625, 0.0625, 0.5625, 0.0625, 0.5625, 0.125, 0.5312, 0.125, 0.5312, 0.0625, 0.5312, 0.0625, 0.5312, 0.125, 0.5, 0.125, 0.5, 0.0625, 0.5, 0.0625, 0.5, 0.125, 0.4688, 0.125, 0.4688, 0.0625, 0.4688, 0.0625, 0.4688, 0.125, 0.4375, 0.125, 0.4375, 0.0625, 0.4375, 0.0625, 0.4375, 0.125, 0.4062, 0.125, 0.4062, 0.0625, 0.4062, 0.0625, 0.4062, 0.125, 0.375, 0.125, 0.375, 0.0625, 0.375, 0.0625, 0.375, 0.125, 0.3438, 0.125, 0.3438, 0.0625, 0.3438, 0.0625, 0.3438, 0.125, 0.3125, 0.125, 0.3125, 0.0625, 0.3125, 0.0625, 0.3125, 0.125, 0.2812, 0.125, 0.2812, 0.0625, 0.2812, 0.0625, 0.2812, 0.125, 0.25, 0.125, 0.25, 0.0625, 0.25, 0.0625, 0.25, 0.125, 0.2188, 0.125, 0.2188, 0.0625, 0.2188, 0.0625, 0.2188, 0.125, 0.1875, 0.125, 0.1875, 0.0625, 0.1875, 0.0625, 0.1875, 0.125, 0.1562, 0.125, 0.1562, 0.0625, 0.1562, 0.0625, 0.1562, 0.125, 0.125, 0.125, 0.125, 0.0625, 0.125, 0.0625, 0.125, 0.125, 0.09375, 0.125, 0.09375, 0.0625, 0.09375, 0.0625, 0.09375, 0.125, 0.0625, 0.125, 0.0625, 0.0625, 0.0625, 0.0625, 0.0625, 0.125, 0.03125, 0.125, 0.03125, 0.0625, 0.03125, 0.0625, 0.03125, 0.125, 0.0, 0.125, 0.0, 0.0625, 1.0, 0.125, 1.0, 0.1875, 0.9688, 0.1875, 0.9688, 0.125, 0.9688, 0.125, 0.9688, 0.1875, 0.9375, 0.1875, 0.9375, 0.125, 0.9375, 0.125, 0.9375, 0.1875, 0.9062, 0.1875, 0.9062, 0.125, 0.9062, 0.125, 0.9062, 0.1875, 0.875, 0.1875, 0.875, 0.125, 0.875, 0.125, 0.875, 0.1875, 0.8438, 0.1875, 0.8438, 0.125, 0.8438, 0.125, 0.8438, 0.1875, 0.8125, 0.1875, 0.8125, 0.125, 0.8125, 0.125, 0.8125, 0.1875, 0.7812, 0.1875, 0.7812, 0.125, 0.7812, 0.125, 0.7812, 0.1875, 0.75, 0.1875, 0.75, 0.125, 0.75, 0.125, 0.75, 0.1875, 0.7188, 0.1875, 0.7188, 0.125, 0.7188, 0.125, 0.7188, 0.1875, 0.6875, 0.1875, 0.6875, 0.125, 0.6875, 0.125, 0.6875, 0.1875, 0.6562, 0.1875, 0.6562, 0.125, 0.6562, 0.125, 0.6562, 0.1875, 0.625, 0.1875, 0.625, 0.125, 0.625, 0.125, 0.625, 0.1875, 0.5938, 0.1875, 0.5938, 0.125, 0.5938, 0.125, 0.5938, 0.1875, 0.5625, 0.1875, 0.5625, 0.125, 0.5625, 0.125, 0.5625, 0.1875, 0.5312, 0.1875, 0.5312, 0.125, 0.5312, 0.125, 0.5312, 0.1875, 0.5, 0.1875, 0.5, 0.125, 0.5, 0.125, 0.5, 0.1875, 0.4688, 0.1875, 0.4688, 0.125, 0.4688, 0.125, 0.4688, 0.1875, 0.4375, 0.1875, 0.4375, 0.125, 0.4375, 0.125, 0.4375, 0.1875, 0.4062, 0.1875, 0.4062, 0.125, 0.4062, 0.125, 0.4062, 0.1875, 0.375, 0.1875, 0.375, 0.125, 0.375, 0.125, 0.375, 0.1875, 0.3438, 0.1875, 0.3438, 0.125, 0.3438, 0.125, 0.3438, 0.1875, 0.3125, 0.1875, 0.3125, 0.125, 0.3125, 0.125, 0.3125, 0.1875, 0.2812, 0.1875, 0.2812, 0.125, 0.2812, 0.125, 0.2812, 0.1875, 0.25, 0.1875, 0.25, 0.125, 0.25, 0.125, 0.25, 0.1875, 0.2188, 0.1875, 0.2188, 0.125, 0.2188, 0.125, 0.2188, 0.1875, 0.1875, 0.1875, 0.1875, 0.125, 0.1875, 0.125, 0.1875, 0.1875, 0.1562, 0.1875, 0.1562, 0.125, 0.1562, 0.125, 0.1562, 0.1875, 0.125, 0.1875, 0.125, 0.125, 0.125, 0.125, 0.125, 0.1875, 0.09375, 0.1875, 0.09375, 0.125, 0.09375, 0.125, 0.09375, 0.1875, 0.0625, 0.1875, 0.0625, 0.125, 0.0625, 0.125, 0.0625, 0.1875, 0.03125, 0.1875, 0.03125, 0.125, 0.03125, 0.125, 0.03125, 0.1875, 0.0, 0.1875, 0.0, 0.125, 1.0, 0.3125, 1.0, 0.375, 0.9688, 0.375, 0.9688, 0.3125, 0.9688, 0.3125, 0.9688, 0.375, 0.9375, 0.375, 0.9375, 0.3125, 0.9375, 0.3125, 0.9375, 0.375, 0.9062, 0.375, 0.9062, 0.3125, 0.9062, 0.3125, 0.9062, 0.375, 0.875, 0.375, 0.875, 0.3125, 0.875, 0.3125, 0.875, 0.375, 0.8438, 0.375, 0.8438, 0.3125, 0.8438, 0.3125, 0.8438, 0.375, 0.8125, 0.375, 0.8125, 0.3125, 0.8125, 0.3125, 0.8125, 0.375, 0.7812, 0.375, 0.7812, 0.3125, 0.7812, 0.3125, 0.7812, 0.375, 0.75, 0.375, 0.75, 0.3125, 0.75, 0.3125, 0.75, 0.375, 0.7188, 0.375, 0.7188, 0.3125, 0.7188, 0.3125, 0.7188, 0.375, 0.6875, 0.375, 0.6875, 0.3125, 0.6875, 0.3125, 0.6875, 0.375, 0.6562, 0.375, 0.6562, 0.3125, 0.6562, 0.3125, 0.6562, 0.375, 0.625, 0.375, 0.625, 0.3125, 0.625, 0.3125, 0.625, 0.375, 0.5938, 0.375, 0.5938, 0.3125, 0.5938, 0.3125, 0.5938, 0.375, 0.5625, 0.375, 0.5625, 0.3125, 0.5625, 0.3125, 0.5625, 0.375, 0.5312, 0.375, 0.5312, 0.3125, 0.5312, 0.3125, 0.5312, 0.375, 0.5, 0.375, 0.5, 0.3125, 0.5, 0.3125, 0.5, 0.375, 0.4688, 0.375, 0.4688, 0.3125, 0.4688, 0.3125, 0.4688, 0.375, 0.4375, 0.375, 0.4375, 0.3125, 0.4375, 0.3125, 0.4375, 0.375, 0.4062, 0.375, 0.4062, 0.3125, 0.4062, 0.3125, 0.4062, 0.375, 0.375, 0.375, 0.375, 0.3125, 0.375, 0.3125, 0.375, 0.375, 0.3438, 0.375, 0.3438, 0.3125, 0.3438, 0.3125, 0.3438, 0.375, 0.3125, 0.375, 0.3125, 0.3125, 0.3125, 0.3125, 0.3125, 0.375, 0.2812, 0.375, 0.2812, 0.3125, 0.2812, 0.3125, 0.2812, 0.375, 0.25, 0.375, 0.25, 0.3125, 0.25, 0.3125, 0.25, 0.375, 0.2188, 0.375, 0.2188, 0.3125, 0.2188, 0.3125, 0.2188, 0.375, 0.1875, 0.375, 0.1875, 0.3125, 0.1875, 0.3125, 0.1875, 0.375, 0.1562, 0.375, 0.1562, 0.3125, 0.1562, 0.3125, 0.1562, 0.375, 0.125, 0.375, 0.125, 0.3125, 0.125, 0.3125, 0.125, 0.375, 0.09375, 0.375, 0.09375, 0.3125, 0.09375, 0.3125, 0.09375, 0.375, 0.0625, 0.375, 0.0625, 0.3125, 0.0625, 0.3125, 0.0625, 0.375, 0.03125, 0.375, 0.03125, 0.3125, 0.03125, 0.3125, 0.03125, 0.375, 0.0, 0.375, 0.0, 0.3125, 1.0, 0.5625, 1.0, 0.625, 0.9688, 0.625, 0.9688, 0.5625, 0.9688, 0.5625, 0.9688, 0.625, 0.9375, 0.625, 0.9375, 0.5625, 0.9375, 0.5625, 0.9375, 0.625, 0.9062, 0.625, 0.9062, 0.5625, 0.9062, 0.5625, 0.9062, 0.625, 0.875, 0.625, 0.875, 0.5625, 0.875, 0.5625, 0.875, 0.625, 0.8438, 0.625, 0.8438, 0.5625, 0.8438, 0.5625, 0.8438, 0.625, 0.8125, 0.625, 0.8125, 0.5625, 0.8125, 0.5625, 0.8125, 0.625, 0.7812, 0.625, 0.7812, 0.5625, 0.7812, 0.5625, 0.7812, 0.625, 0.75, 0.625, 0.75, 0.5625, 0.75, 0.5625, 0.75, 0.625, 0.7188, 0.625, 0.7188, 0.5625, 0.7188, 0.5625, 0.7188, 0.625, 0.6875, 0.625, 0.6875, 0.5625, 0.6875, 0.5625, 0.6875, 0.625, 0.6562, 0.625, 0.6562, 0.5625, 0.6562, 0.5625, 0.6562, 0.625, 0.625, 0.625, 0.625, 0.5625, 0.625, 0.5625, 0.625, 0.625, 0.5938, 0.625, 0.5938, 0.5625, 0.5938, 0.5625, 0.5938, 0.625, 0.5625, 0.625, 0.5625, 0.5625, 0.5625, 0.5625, 0.5625, 0.625, 0.5312, 0.625, 0.5312, 0.5625, 0.5312, 0.5625, 0.5312, 0.625, 0.5, 0.625, 0.5, 0.5625, 0.5, 0.5625, 0.5, 0.625, 0.4688, 0.625, 0.4688, 0.5625, 0.4688, 0.5625, 0.4688, 0.625, 0.4375, 0.625, 0.4375, 0.5625, 0.4375, 0.5625, 0.4375, 0.625, 0.4062, 0.625, 0.4062, 0.5625, 0.4062, 0.5625, 0.4062, 0.625, 0.375, 0.625, 0.375, 0.5625, 0.375, 0.5625, 0.375, 0.625, 0.3438, 0.625, 0.3438, 0.5625, 0.3438, 0.5625, 0.3438, 0.625, 0.3125, 0.625, 0.3125, 0.5625, 0.3125, 0.5625, 0.3125, 0.625, 0.2812, 0.625, 0.2812, 0.5625, 0.2812, 0.5625, 0.2812, 0.625, 0.25, 0.625, 0.25, 0.5625, 0.25, 0.5625, 0.25, 0.625, 0.2188, 0.625, 0.2188, 0.5625, 0.2188, 0.5625, 0.2188, 0.625, 0.1875, 0.625, 0.1875, 0.5625, 0.1875, 0.5625, 0.1875, 0.625, 0.1562, 0.625, 0.1562, 0.5625, 0.1562, 0.5625, 0.1562, 0.625, 0.125, 0.625, 0.125, 0.5625, 0.125, 0.5625, 0.125, 0.625, 0.09375, 0.625, 0.09375, 0.5625, 0.09375, 0.5625, 0.09375, 0.625, 0.0625, 0.625, 0.0625, 0.5625, 0.0625, 0.5625, 0.0625, 0.625, 0.03125, 0.625, 0.03125, 0.5625, 0.03125, 0.5625, 0.03125, 0.625, 0.0, 0.625, 0.0, 0.5625, 0.03125, 0.8125, 0.03125, 0.875, 0.0, 0.875, 0.0, 0.8125, 0.0625, 0.8125, 0.0625, 0.875, 0.03125, 0.875, 0.03125, 0.8125, 0.09375, 0.8125, 0.09375, 0.875, 0.0625, 0.875, 0.0625, 0.8125, 0.125, 0.8125, 0.125, 0.875, 0.09375, 0.875, 0.09375, 0.8125, 0.1562, 0.8125, 0.1562, 0.875, 0.125, 0.875, 0.125, 0.8125, 0.1875, 0.8125, 0.1875, 0.875, 0.1562, 0.875, 0.1562, 0.8125, 0.2188, 0.8125, 0.2188, 0.875, 0.1875, 0.875, 0.1875, 0.8125, 0.25, 0.8125, 0.25, 0.875, 0.2188, 0.875, 0.2188, 0.8125, 0.2812, 0.8125, 0.2812, 0.875, 0.25, 0.875, 0.25, 0.8125, 0.3125, 0.8125, 0.3125, 0.875, 0.2812, 0.875, 0.2812, 0.8125, 0.3438, 0.8125, 0.3438, 0.875, 0.3125, 0.875, 0.3125, 0.8125, 0.375, 0.8125, 0.375, 0.875, 0.3438, 0.875, 0.3438, 0.8125, 0.4062, 0.8125, 0.4062, 0.875, 0.375, 0.875, 0.375, 0.8125, 0.4375, 0.8125, 0.4375, 0.875, 0.4062, 0.875, 0.4062, 0.8125, 0.4688, 0.8125, 0.4688, 0.875, 0.4375, 0.875, 0.4375, 0.8125, 0.5, 0.8125, 0.5, 0.875, 0.4688, 0.875, 0.4688, 0.8125, 0.5312, 0.8125, 0.5312, 0.875, 0.5, 0.875, 0.5, 0.8125, 0.5625, 0.8125, 0.5625, 0.875, 0.5312, 0.875, 0.5312, 0.8125, 0.5938, 0.8125, 0.5938, 0.875, 0.5625, 0.875, 0.5625, 0.8125, 0.625, 0.8125, 0.625, 0.875, 0.5938, 0.875, 0.5938, 0.8125, 0.6562, 0.8125, 0.6562, 0.875, 0.625, 0.875, 0.625, 0.8125, 0.6875, 0.8125, 0.6875, 0.875, 0.6562, 0.875, 0.6562, 0.8125, 0.7188, 0.8125, 0.7188, 0.875, 0.6875, 0.875, 0.6875, 0.8125, 0.75, 0.8125, 0.75, 0.875, 0.7188, 0.875, 0.7188, 0.8125, 0.7812, 0.8125, 0.7812, 0.875, 0.75, 0.875, 0.75, 0.8125, 0.8125, 0.8125, 0.8125, 0.875, 0.7812, 0.875, 0.7812, 0.8125, 0.8438, 0.8125, 0.8438, 0.875, 0.8125, 0.875, 0.8125, 0.8125, 0.875, 0.8125, 0.875, 0.875, 0.8438, 0.875, 0.8438, 0.8125, 0.9062, 0.8125, 0.9062, 0.875, 0.875, 0.875, 0.875, 0.8125, 0.9375, 0.8125, 0.9375, 0.875, 0.9062, 0.875, 0.9062, 0.8125, 0.9688, 0.8125, 0.9688, 0.875, 0.9375, 0.875, 0.9375, 0.8125, 1.0, 0.8125, 1.0, 0.875, 0.9688, 0.875, 0.9688, 0.8125, 0.03125, 0.875, 0.03125, 0.9375, 0.0, 0.9375, 0.0, 0.875, 0.0625, 0.875, 0.0625, 0.9375, 0.03125, 0.9375, 0.03125, 0.875, 0.09375, 0.875, 0.09375, 0.9375, 0.0625, 0.9375, 0.0625, 0.875, 0.125, 0.875, 0.125, 0.9375, 0.09375, 0.9375, 0.09375, 0.875, 0.1562, 0.875, 0.1562, 0.9375, 0.125, 0.9375, 0.125, 0.875, 0.1875, 0.875, 0.1875, 0.9375, 0.1562, 0.9375, 0.1562, 0.875, 0.2188, 0.875, 0.2188, 0.9375, 0.1875, 0.9375, 0.1875, 0.875, 0.25, 0.875, 0.25, 0.9375, 0.2188, 0.9375, 0.2188, 0.875, 0.2812, 0.875, 0.2812, 0.9375, 0.25, 0.9375, 0.25, 0.875, 0.3125, 0.875, 0.3125, 0.9375, 0.2812, 0.9375, 0.2812, 0.875, 0.3438, 0.875, 0.3438, 0.9375, 0.3125, 0.9375, 0.3125, 0.875, 0.375, 0.875, 0.375, 0.9375, 0.3438, 0.9375, 0.3438, 0.875, 0.4062, 0.875, 0.4062, 0.9375, 0.375, 0.9375, 0.375, 0.875, 0.4375, 0.875, 0.4375, 0.9375, 0.4062, 0.9375, 0.4062, 0.875, 0.4688, 0.875, 0.4688, 0.9375, 0.4375, 0.9375, 0.4375, 0.875, 0.5, 0.875, 0.5, 0.9375, 0.4688, 0.9375, 0.4688, 0.875, 0.5312, 0.875, 0.5312, 0.9375, 0.5, 0.9375, 0.5, 0.875, 0.5625, 0.875, 0.5625, 0.9375, 0.5312, 0.9375, 0.5312, 0.875, 0.5938, 0.875, 0.5938, 0.9375, 0.5625, 0.9375, 0.5625, 0.875, 0.625, 0.875, 0.625, 0.9375, 0.5938, 0.9375, 0.5938, 0.875, 0.6562, 0.875, 0.6562, 0.9375, 0.625, 0.9375, 0.625, 0.875, 0.6875, 0.875, 0.6875, 0.9375, 0.6562, 0.9375, 0.6562, 0.875, 0.7188, 0.875, 0.7188, 0.9375, 0.6875, 0.9375, 0.6875, 0.875, 0.75, 0.875, 0.75, 0.9375, 0.7188, 0.9375, 0.7188, 0.875, 0.7812, 0.875, 0.7812, 0.9375, 0.75, 0.9375, 0.75, 0.875, 0.8125, 0.875, 0.8125, 0.9375, 0.7812, 0.9375, 0.7812, 0.875, 0.8438, 0.875, 0.8438, 0.9375, 0.8125, 0.9375, 0.8125, 0.875, 0.875, 0.875, 0.875, 0.9375, 0.8438, 0.9375, 0.8438, 0.875, 0.9062, 0.875, 0.9062, 0.9375, 0.875, 0.9375, 0.875, 0.875, 0.9375, 0.875, 0.9375, 0.9375, 0.9062, 0.9375, 0.9062, 0.875, 0.9688, 0.875, 0.9688, 0.9375, 0.9375, 0.9375, 0.9375, 0.875, 1.0, 0.875, 1.0, 0.9375, 0.9688, 0.9375, 0.9688, 0.875, 1.0, 0.75, 1.0, 0.8125, 0.9688, 0.8125, 0.9688, 0.75, 0.9688, 0.75, 0.9688, 0.8125, 0.9375, 0.8125, 0.9375, 0.75, 0.9375, 0.75, 0.9375, 0.8125, 0.9062, 0.8125, 0.9062, 0.75, 0.9062, 0.75, 0.9062, 0.8125, 0.875, 0.8125, 0.875, 0.75, 0.875, 0.75, 0.875, 0.8125, 0.8438, 0.8125, 0.8438, 0.75, 0.8438, 0.75, 0.8438, 0.8125, 0.8125, 0.8125, 0.8125, 0.75, 0.8125, 0.75, 0.8125, 0.8125, 0.7812, 0.8125, 0.7812, 0.75, 0.7812, 0.75, 0.7812, 0.8125, 0.75, 0.8125, 0.75, 0.75, 0.75, 0.75, 0.75, 0.8125, 0.7188, 0.8125, 0.7188, 0.75, 0.7188, 0.75, 0.7188, 0.8125, 0.6875, 0.8125, 0.6875, 0.75, 0.6875, 0.75, 0.6875, 0.8125, 0.6562, 0.8125, 0.6562, 0.75, 0.6562, 0.75, 0.6562, 0.8125, 0.625, 0.8125, 0.625, 0.75, 0.625, 0.75, 0.625, 0.8125, 0.5938, 0.8125, 0.5938, 0.75, 0.5938, 0.75, 0.5938, 0.8125, 0.5625, 0.8125, 0.5625, 0.75, 0.5625, 0.75, 0.5625, 0.8125, 0.5312, 0.8125, 0.5312, 0.75, 0.5312, 0.75, 0.5312, 0.8125, 0.5, 0.8125, 0.5, 0.75, 0.5, 0.75, 0.5, 0.8125, 0.4688, 0.8125, 0.4688, 0.75, 0.4688, 0.75, 0.4688, 0.8125, 0.4375, 0.8125, 0.4375, 0.75, 0.4375, 0.75, 0.4375, 0.8125, 0.4062, 0.8125, 0.4062, 0.75, 0.4062, 0.75, 0.4062, 0.8125, 0.375, 0.8125, 0.375, 0.75, 0.375, 0.75, 0.375, 0.8125, 0.3438, 0.8125, 0.3438, 0.75, 0.3438, 0.75, 0.3438, 0.8125, 0.3125, 0.8125, 0.3125, 0.75, 0.3125, 0.75, 0.3125, 0.8125, 0.2812, 0.8125, 0.2812, 0.75, 0.2812, 0.75, 0.2812, 0.8125, 0.25, 0.8125, 0.25, 0.75, 0.25, 0.75, 0.25, 0.8125, 0.2188, 0.8125, 0.2188, 0.75, 0.2188, 0.75, 0.2188, 0.8125, 0.1875, 0.8125, 0.1875, 0.75, 0.1875, 0.75, 0.1875, 0.8125, 0.1562, 0.8125, 0.1562, 0.75, 0.1562, 0.75, 0.1562, 0.8125, 0.125, 0.8125, 0.125, 0.75, 0.125, 0.75, 0.125, 0.8125, 0.09375, 0.8125, 0.09375, 0.75, 0.09375, 0.75, 0.09375, 0.8125, 0.0625, 0.8125, 0.0625, 0.75, 0.0625, 0.75, 0.0625, 0.8125, 0.03125, 0.8125, 0.03125, 0.75, 0.03125, 0.75, 0.03125, 0.8125, 0.0, 0.8125, 0.0, 0.75, 0.03125, 0.0, 0.03125, 0.0625, 0.0, 0.0625, 0.0, 0.0, 0.0625, 0.0, 0.0625, 0.0625, 0.03125, 0.0625, 0.03125, 0.0, 0.09375, 0.0, 0.09375, 0.0625, 0.0625, 0.0625, 0.0625, 0.0, 0.125, 0.0, 0.125, 0.0625, 0.09375, 0.0625, 0.09375, 0.0, 0.1562, 0.0, 0.1562, 0.0625, 0.125, 0.0625, 0.125, 0.0, 0.1875, 0.0, 0.1875, 0.0625, 0.1562, 0.0625, 0.1562, 0.0, 0.2188, 0.0, 0.2188, 0.0625, 0.1875, 0.0625, 0.1875, 0.0, 0.25, 0.0, 0.25, 0.0625, 0.2188, 0.0625, 0.2188, 0.0, 0.2812, 0.0, 0.2812, 0.0625, 0.25, 0.0625, 0.25, 0.0, 0.3125, 0.0, 0.3125, 0.0625, 0.2812, 0.0625, 0.2812, 0.0, 0.3438, 0.0, 0.3438, 0.0625, 0.3125, 0.0625, 0.3125, 0.0, 0.375, 0.0, 0.375, 0.0625, 0.3438, 0.0625, 0.3438, 0.0, 0.4062, 0.0, 0.4062, 0.0625, 0.375, 0.0625, 0.375, 0.0, 0.4375, 0.0, 0.4375, 0.0625, 0.4062, 0.0625, 0.4062, 0.0, 0.4688, 0.0, 0.4688, 0.0625, 0.4375, 0.0625, 0.4375, 0.0, 0.5, 0.0, 0.5, 0.0625, 0.4688, 0.0625, 0.4688, 0.0, 0.5312, 0.0, 0.5312, 0.0625, 0.5, 0.0625, 0.5, 0.0, 0.5625, 0.0, 0.5625, 0.0625, 0.5312, 0.0625, 0.5312, 0.0, 0.5938, 0.0, 0.5938, 0.0625, 0.5625, 0.0625, 0.5625, 0.0, 0.625, 0.0, 0.625, 0.0625, 0.5938, 0.0625, 0.5938, 0.0, 0.6562, 0.0, 0.6562, 0.0625, 0.625, 0.0625, 0.625, 0.0, 0.6875, 0.0, 0.6875, 0.0625, 0.6562, 0.0625, 0.6562, 0.0, 0.7188, 0.0, 0.7188, 0.0625, 0.6875, 0.0625, 0.6875, 0.0, 0.75, 0.0, 0.75, 0.0625, 0.7188, 0.0625, 0.7188, 0.0, 0.7812, 0.0, 0.7812, 0.0625, 0.75, 0.0625, 0.75, 0.0, 0.8125, 0.0, 0.8125, 0.0625, 0.7812, 0.0625, 0.7812, 0.0, 0.8438, 0.0, 0.8438, 0.0625, 0.8125, 0.0625, 0.8125, 0.0, 0.875, 0.0, 0.875, 0.0625, 0.8438, 0.0625, 0.8438, 0.0, 0.9062, 0.0, 0.9062, 0.0625, 0.875, 0.0625, 0.875, 0.0, 0.9375, 0.0, 0.9375, 0.0625, 0.9062, 0.0625, 0.9062, 0.0, 0.9688, 0.0, 0.9688, 0.0625, 0.9375, 0.0625, 0.9375, 0.0, 1.0, 0.0, 1.0, 0.0625, 0.9688, 0.0625, 0.9688, 0.0, 0.03125, 0.25, 0.03125, 0.3125, 0.0, 0.3125, 0.0, 0.25, 0.0625, 0.25, 0.0625, 0.3125, 0.03125, 0.3125, 0.03125, 0.25, 0.09375, 0.25, 0.09375, 0.3125, 0.0625, 0.3125, 0.0625, 0.25, 0.125, 0.25, 0.125, 0.3125, 0.09375, 0.3125, 0.09375, 0.25, 0.1562, 0.25, 0.1562, 0.3125, 0.125, 0.3125, 0.125, 0.25, 0.1875, 0.25, 0.1875, 0.3125, 0.1562, 0.3125, 0.1562, 0.25, 0.2188, 0.25, 0.2188, 0.3125, 0.1875, 0.3125, 0.1875, 0.25, 0.25, 0.25, 0.25, 0.3125, 0.2188, 0.3125, 0.2188, 0.25, 0.2812, 0.25, 0.2812, 0.3125, 0.25, 0.3125, 0.25, 0.25, 0.3125, 0.25, 0.3125, 0.3125, 0.2812, 0.3125, 0.2812, 0.25, 0.3438, 0.25, 0.3438, 0.3125, 0.3125, 0.3125, 0.3125, 0.25, 0.375, 0.25, 0.375, 0.3125, 0.3438, 0.3125, 0.3438, 0.25, 0.4062, 0.25, 0.4062, 0.3125, 0.375, 0.3125, 0.375, 0.25, 0.4375, 0.25, 0.4375, 0.3125, 0.4062, 0.3125, 0.4062, 0.25, 0.4688, 0.25, 0.4688, 0.3125, 0.4375, 0.3125, 0.4375, 0.25, 0.5, 0.25, 0.5, 0.3125, 0.4688, 0.3125, 0.4688, 0.25, 0.5312, 0.25, 0.5312, 0.3125, 0.5, 0.3125, 0.5, 0.25, 0.5625, 0.25, 0.5625, 0.3125, 0.5312, 0.3125, 0.5312, 0.25, 0.5938, 0.25, 0.5938, 0.3125, 0.5625, 0.3125, 0.5625, 0.25, 0.625, 0.25, 0.625, 0.3125, 0.5938, 0.3125, 0.5938, 0.25, 0.6562, 0.25, 0.6562, 0.3125, 0.625, 0.3125, 0.625, 0.25, 0.6875, 0.25, 0.6875, 0.3125, 0.6562, 0.3125, 0.6562, 0.25, 0.7188, 0.25, 0.7188, 0.3125, 0.6875, 0.3125, 0.6875, 0.25, 0.75, 0.25, 0.75, 0.3125, 0.7188, 0.3125, 0.7188, 0.25, 0.7812, 0.25, 0.7812, 0.3125, 0.75, 0.3125, 0.75, 0.25, 0.8125, 0.25, 0.8125, 0.3125, 0.7812, 0.3125, 0.7812, 0.25, 0.8438, 0.25, 0.8438, 0.3125, 0.8125, 0.3125, 0.8125, 0.25, 0.875, 0.25, 0.875, 0.3125, 0.8438, 0.3125, 0.8438, 0.25, 0.9062, 0.25, 0.9062, 0.3125, 0.875, 0.3125, 0.875, 0.25, 0.9375, 0.25, 0.9375, 0.3125, 0.9062, 0.3125, 0.9062, 0.25, 0.9688, 0.25, 0.9688, 0.3125, 0.9375, 0.3125, 0.9375, 0.25, 1.0, 0.25, 1.0, 0.3125, 0.9688, 0.3125, 0.9688, 0.25, 1.0, 0.375, 1.0, 0.4375, 0.9688, 0.4375, 0.9688, 0.375, 0.9688, 0.375, 0.9688, 0.4375, 0.9375, 0.4375, 0.9375, 0.375, 0.9375, 0.375, 0.9375, 0.4375, 0.9062, 0.4375, 0.9062, 0.375, 0.9062, 0.375, 0.9062, 0.4375, 0.875, 0.4375, 0.875, 0.375, 0.875, 0.375, 0.875, 0.4375, 0.8438, 0.4375, 0.8438, 0.375, 0.8438, 0.375, 0.8438, 0.4375, 0.8125, 0.4375, 0.8125, 0.375, 0.8125, 0.375, 0.8125, 0.4375, 0.7812, 0.4375, 0.7812, 0.375, 0.7812, 0.375, 0.7812, 0.4375, 0.75, 0.4375, 0.75, 0.375, 0.75, 0.375, 0.75, 0.4375, 0.7188, 0.4375, 0.7188, 0.375, 0.7188, 0.375, 0.7188, 0.4375, 0.6875, 0.4375, 0.6875, 0.375, 0.6875, 0.375, 0.6875, 0.4375, 0.6562, 0.4375, 0.6562, 0.375, 0.6562, 0.375, 0.6562, 0.4375, 0.625, 0.4375, 0.625, 0.375, 0.625, 0.375, 0.625, 0.4375, 0.5938, 0.4375, 0.5938, 0.375, 0.5938, 0.375, 0.5938, 0.4375, 0.5625, 0.4375, 0.5625, 0.375, 0.5625, 0.375, 0.5625, 0.4375, 0.5312, 0.4375, 0.5312, 0.375, 0.5312, 0.375, 0.5312, 0.4375, 0.5, 0.4375, 0.5, 0.375, 0.5, 0.375, 0.5, 0.4375, 0.4688, 0.4375, 0.4688, 0.375, 0.4688, 0.375, 0.4688, 0.4375, 0.4375, 0.4375, 0.4375, 0.375, 0.4375, 0.375, 0.4375, 0.4375, 0.4062, 0.4375, 0.4062, 0.375, 0.4062, 0.375, 0.4062, 0.4375, 0.375, 0.4375, 0.375, 0.375, 0.375, 0.375, 0.375, 0.4375, 0.3438, 0.4375, 0.3438, 0.375, 0.3438, 0.375, 0.3438, 0.4375, 0.3125, 0.4375, 0.3125, 0.375, 0.3125, 0.375, 0.3125, 0.4375, 0.2812, 0.4375, 0.2812, 0.375, 0.2812, 0.375, 0.2812, 0.4375, 0.25, 0.4375, 0.25, 0.375, 0.25, 0.375, 0.25, 0.4375, 0.2188, 0.4375, 0.2188, 0.375, 0.2188, 0.375, 0.2188, 0.4375, 0.1875, 0.4375, 0.1875, 0.375, 0.1875, 0.375, 0.1875, 0.4375, 0.1562, 0.4375, 0.1562, 0.375, 0.1562, 0.375, 0.1562, 0.4375, 0.125, 0.4375, 0.125, 0.375, 0.125, 0.375, 0.125, 0.4375, 0.09375, 0.4375, 0.09375, 0.375, 0.09375, 0.375, 0.09375, 0.4375, 0.0625, 0.4375, 0.0625, 0.375, 0.0625, 0.375, 0.0625, 0.4375, 0.03125, 0.4375, 0.03125, 0.375, 0.03125, 0.375, 0.03125, 0.4375, 0.0, 0.4375, 0.0, 0.375, 0.03125, 0.5, 0.03125, 0.5625, 0.0, 0.5625, 0.0, 0.5, 0.0625, 0.5, 0.0625, 0.5625, 0.03125, 0.5625, 0.03125, 0.5, 0.09375, 0.5, 0.09375, 0.5625, 0.0625, 0.5625, 0.0625, 0.5, 0.125, 0.5, 0.125, 0.5625, 0.09375, 0.5625, 0.09375, 0.5, 0.1562, 0.5, 0.1562, 0.5625, 0.125, 0.5625, 0.125, 0.5, 0.1875, 0.5, 0.1875, 0.5625, 0.1562, 0.5625, 0.1562, 0.5, 0.2188, 0.5, 0.2188, 0.5625, 0.1875, 0.5625, 0.1875, 0.5, 0.25, 0.5, 0.25, 0.5625, 0.2188, 0.5625, 0.2188, 0.5, 0.2812, 0.5, 0.2812, 0.5625, 0.25, 0.5625, 0.25, 0.5, 0.3125, 0.5, 0.3125, 0.5625, 0.2812, 0.5625, 0.2812, 0.5, 0.3438, 0.5, 0.3438, 0.5625, 0.3125, 0.5625, 0.3125, 0.5, 0.375, 0.5, 0.375, 0.5625, 0.3438, 0.5625, 0.3438, 0.5, 0.4062, 0.5, 0.4062, 0.5625, 0.375, 0.5625, 0.375, 0.5, 0.4375, 0.5, 0.4375, 0.5625, 0.4062, 0.5625, 0.4062, 0.5, 0.4687, 0.5, 0.4688, 0.5625, 0.4375, 0.5625, 0.4375, 0.5, 0.5, 0.5, 0.5, 0.5625, 0.4688, 0.5625, 0.4687, 0.5, 0.5312, 0.5, 0.5312, 0.5625, 0.5, 0.5625, 0.5, 0.5, 0.5625, 0.5, 0.5625, 0.5625, 0.5312, 0.5625, 0.5312, 0.5, 0.5938, 0.5, 0.5938, 0.5625, 0.5625, 0.5625, 0.5625, 0.5, 0.625, 0.5, 0.625, 0.5625, 0.5938, 0.5625, 0.5938, 0.5, 0.6562, 0.5, 0.6562, 0.5625, 0.625, 0.5625, 0.625, 0.5, 0.6875, 0.5, 0.6875, 0.5625, 0.6562, 0.5625, 0.6562, 0.5, 0.7188, 0.5, 0.7188, 0.5625, 0.6875, 0.5625, 0.6875, 0.5, 0.75, 0.5, 0.75, 0.5625, 0.7188, 0.5625, 0.7188, 0.5, 0.7812, 0.5, 0.7812, 0.5625, 0.75, 0.5625, 0.75, 0.5, 0.8125, 0.5, 0.8125, 0.5625, 0.7812, 0.5625, 0.7812, 0.5, 0.8437, 0.5, 0.8438, 0.5625, 0.8125, 0.5625, 0.8125, 0.5, 0.875, 0.5, 0.875, 0.5625, 0.8438, 0.5625, 0.8437, 0.5, 0.9062, 0.5, 0.9062, 0.5625, 0.875, 0.5625, 0.875, 0.5, 0.9375, 0.5, 0.9375, 0.5625, 0.9062, 0.5625, 0.9062, 0.5, 0.9688, 0.5, 0.9688, 0.5625, 0.9375, 0.5625, 0.9375, 0.5, 1.0, 0.5, 1.0, 0.5625, 0.9688, 0.5625, 0.9688, 0.5, 1.0, 0.625, 1.0, 0.6875, 0.9688, 0.6875, 0.9688, 0.625, 0.9688, 0.625, 0.9688, 0.6875, 0.9375, 0.6875, 0.9375, 0.625, 0.9375, 0.625, 0.9375, 0.6875, 0.9062, 0.6875, 0.9062, 0.625, 0.9062, 0.625, 0.9062, 0.6875, 0.875, 0.6875, 0.875, 0.625, 0.875, 0.625, 0.875, 0.6875, 0.8438, 0.6875, 0.8438, 0.625, 0.8438, 0.625, 0.8438, 0.6875, 0.8125, 0.6875, 0.8125, 0.625, 0.8125, 0.625, 0.8125, 0.6875, 0.7812, 0.6875, 0.7812, 0.625, 0.7812, 0.625, 0.7812, 0.6875, 0.75, 0.6875, 0.75, 0.625, 0.75, 0.625, 0.75, 0.6875, 0.7188, 0.6875, 0.7188, 0.625, 0.7188, 0.625, 0.7188, 0.6875, 0.6875, 0.6875, 0.6875, 0.625, 0.6875, 0.625, 0.6875, 0.6875, 0.6562, 0.6875, 0.6562, 0.625, 0.6562, 0.625, 0.6562, 0.6875, 0.625, 0.6875, 0.625, 0.625, 0.625, 0.625, 0.625, 0.6875, 0.5938, 0.6875, 0.5938, 0.625, 0.5938, 0.625, 0.5938, 0.6875, 0.5625, 0.6875, 0.5625, 0.625, 0.5625, 0.625, 0.5625, 0.6875, 0.5312, 0.6875, 0.5312, 0.625, 0.5312, 0.625, 0.5312, 0.6875, 0.5, 0.6875, 0.5, 0.625, 0.5, 0.625, 0.5, 0.6875, 0.4688, 0.6875, 0.4688, 0.625, 0.4688, 0.625, 0.4688, 0.6875, 0.4375, 0.6875, 0.4375, 0.625, 0.4375, 0.625, 0.4375, 0.6875, 0.4062, 0.6875, 0.4062, 0.625, 0.4062, 0.625, 0.4062, 0.6875, 0.375, 0.6875, 0.375, 0.625, 0.375, 0.625, 0.375, 0.6875, 0.3438, 0.6875, 0.3438, 0.625, 0.3438, 0.625, 0.3438, 0.6875, 0.3125, 0.6875, 0.3125, 0.625, 0.3125, 0.625, 0.3125, 0.6875, 0.2812, 0.6875, 0.2812, 0.625, 0.2812, 0.625, 0.2812, 0.6875, 0.25, 0.6875, 0.25, 0.625, 0.25, 0.625, 0.25, 0.6875, 0.2188, 0.6875, 0.2188, 0.625, 0.2188, 0.625, 0.2188, 0.6875, 0.1875, 0.6875, 0.1875, 0.625, 0.1875, 0.625, 0.1875, 0.6875, 0.1562, 0.6875, 0.1562, 0.625, 0.1562, 0.625, 0.1562, 0.6875, 0.125, 0.6875, 0.125, 0.625, 0.125, 0.625, 0.125, 0.6875, 0.09375, 0.6875, 0.09375, 0.625, 0.09375, 0.625, 0.09375, 0.6875, 0.0625, 0.6875, 0.0625, 0.625, 0.0625, 0.625, 0.0625, 0.6875, 0.03125, 0.6875, 0.03125, 0.625, 0.03125, 0.625, 0.03125, 0.6875, 0.0, 0.6875, 0.0, 0.625])
me_cylinder.update()
me_cylinder_001 = bpy.data.meshes.new('Cylinder.001')
me_cylinder_001.from_pydata([(-1.214e-08, 2.218, -0.5913), (-1.214e-08, 2.218, 0.5913), (0.4328, 2.176, -0.5913), (0.4328, 2.176, 0.5913), (0.8489, 2.049, -0.5913), (0.8489, 2.049, 0.5913), (1.232, 1.844, -0.5913), (1.232, 1.844, 0.5913), (1.569, 1.569, -0.5913), (1.569, 1.569, 0.5913), (1.844, 1.232, -0.5913), (1.844, 1.232, 0.5913), (2.049, 0.8489, -0.5913), (2.049, 0.8489, 0.5913), (2.176, 0.4328, -0.5913), (2.176, 0.4328, 0.5913), (2.218, 1.127e-09, -0.5913), (2.218, 1.127e-09, 0.5913), (2.176, -0.4328, -0.5913), (2.176, -0.4328, 0.5913), (2.049, -0.8489, -0.5913), (2.049, -0.8489, 0.5913), (1.844, -1.232, -0.5913), (1.844, -1.232, 0.5913), (1.569, -1.569, -0.5913), (1.569, -1.569, 0.5913), (1.232, -1.844, -0.5913), (1.232, -1.844, 0.5913), (0.8489, -2.049, -0.5913), (0.8489, -2.049, 0.5913), (0.4328, -2.176, -0.5913), (0.4328, -2.176, 0.5913), (-1.214e-08, -2.218, -0.5913), (-1.214e-08, -2.218, 0.5913), (-0.4328, -2.176, -0.5913), (-0.4328, -2.176, 0.5913), (-0.8489, -2.049, -0.5913), (-0.8489, -2.049, 0.5913), (-1.232, -1.844, -0.5913), (-1.232, -1.844, 0.5913), (-1.569, -1.569, -0.5913), (-1.569, -1.569, 0.5913), (-1.844, -1.232, -0.5913), (-1.844, -1.232, 0.5913), (-2.049, -0.8489, -0.5913), (-2.049, -0.8489, 0.5913), (-2.176, -0.4328, -0.5913), (-2.176, -0.4328, 0.5913), (-2.218, 1.127e-09, -0.5913), (-2.218, 1.127e-09, 0.5913), (-2.176, 0.4328, -0.5913), (-2.176, 0.4328, 0.5913), (-2.049, 0.8489, -0.5913), (-2.049, 0.8489, 0.5913), (-1.844, 1.232, -0.5913), (-1.844, 1.232, 0.5913), (-1.569, 1.569, -0.5913), (-1.569, 1.569, 0.5913), (-1.232, 1.844, -0.5913), (-1.232, 1.844, 0.5913), (-0.8489, 2.049, -0.5913), (-0.8489, 2.049, 0.5913), (-0.4328, 2.176, -0.5913), (-0.4328, 2.176, 0.5913), (2.417e-08, 2.793, -8.814e-11), (0.5448, 2.739, -8.814e-11), (1.069, 2.58, -8.814e-11), (1.551, 2.322, -8.814e-11), (1.975, 1.975, -8.814e-11), (2.322, 1.551, -8.814e-11), (2.58, 1.069, -8.814e-11), (2.739, 0.5448, -8.814e-11), (2.793, 6.041e-09, -8.814e-11), (2.739, -0.5448, -8.814e-11), (2.58, -1.069, -8.814e-11), (2.322, -1.551, -8.814e-11), (1.975, -1.975, -8.814e-11), (1.551, -2.322, -8.814e-11), (1.069, -2.58, -8.814e-11), (0.5448, -2.739, -8.814e-11), (2.417e-08, -2.793, -8.814e-11), (-0.5448, -2.739, -8.814e-11), (-1.069, -2.58, -8.814e-11), (-1.551, -2.322, -8.814e-11), (-1.975, -1.975, -8.814e-11), (-2.322, -1.551, -8.814e-11), (-2.58, -1.069, -8.814e-11), (-2.739, -0.5448, -8.814e-11), (-2.793, 6.041e-09, -8.814e-11), (-2.739, 0.5448, -8.814e-11), (-2.58, 1.069, -8.814e-11), (-2.322, 1.551, -8.814e-11), (-1.975, 1.975, -8.814e-11), (-1.551, 2.322, -8.814e-11), (-1.069, 2.58, -8.814e-11), (-0.5448, 2.739, -8.814e-11), (8.684e-09, 2.602, 0.2962), (0.5077, 2.552, 0.2962), (0.9959, 2.404, 0.2962), (1.446, 2.164, 0.2962), (1.84, 1.84, 0.2962), (2.164, 1.446, 0.2962), (2.404, 0.9959, 0.2962), (2.552, 0.5077, 0.2962), (2.602, 2.63e-09, 0.2962), (2.552, -0.5077, 0.2962), (2.404, -0.9959, 0.2962), (2.164, -1.446, 0.2962), (1.84, -1.84, 0.2962), (1.446, -2.164, 0.2962), (0.9959, -2.404, 0.2962), (0.5077, -2.552, 0.2962), (8.684e-09, -2.602, 0.2962), (-0.5077, -2.552, 0.2962), (-0.9959, -2.404, 0.2962), (-1.446, -2.164, 0.2962), (-1.84, -1.84, 0.2962), (-2.164, -1.446, 0.2962), (-2.404, -0.9959, 0.2962), (-2.552, -0.5077, 0.2962), (-2.602, 2.63e-09, 0.2962), (-2.552, 0.5077, 0.2962), (-2.404, 0.9959, 0.2962), (-2.164, 1.446, 0.2962), (-1.84, 1.84, 0.2962), (-1.446, 2.164, 0.2962), (-0.9959, 2.404, 0.2962), (-0.5077, 2.552, 0.2962), (0.5131, 2.579, -0.2962), (1.006, 2.43, -0.2962), (1.461, 2.187, -0.2962), (1.86, 1.86, -0.2962), (2.187, 1.461, -0.2962), (2.43, 1.006, -0.2962), (2.579, 0.5131, -0.2962), (2.63, 1.648e-09, -0.2962), (2.579, -0.5131, -0.2962), (2.43, -1.006, -0.2962), (2.187, -1.461, -0.2962), (1.86, -1.86, -0.2962), (1.461, -2.187, -0.2962), (1.006, -2.43, -0.2962), (0.5131, -2.579, -0.2962), (9.451e-09, -2.63, -0.2962), (-0.5131, -2.579, -0.2962), (-1.006, -2.43, -0.2962), (-1.461, -2.187, -0.2962), (-1.86, -1.86, -0.2962), (-2.187, -1.461, -0.2962), (-2.43, -1.006, -0.2962), (-2.579, -0.5131, -0.2962), (-2.63, 1.648e-09, -0.2962), (-2.579, 0.5131, -0.2962), (-2.43, 1.006, -0.2962), (-2.187, 1.461, -0.2962), (-1.86, 1.86, -0.2962), (-1.461, 2.187, -0.2962), (-1.006, 2.43, -0.2962), (-0.5131, 2.579, -0.2962), (9.451e-09, 2.63, -0.2962)], [], [(96, 1, 3, 97), (97, 3, 5, 98), (98, 5, 7, 99), (99, 7, 9, 100), (100, 9, 11, 101), (101, 11, 13, 102), (102, 13, 15, 103), (103, 15, 17, 104), (104, 17, 19, 105), (105, 19, 21, 106), (106, 21, 23, 107), (107, 23, 25, 108), (108, 25, 27, 109), (109, 27, 29, 110), (110, 29, 31, 111), (111, 31, 33, 112), (112, 33, 35, 113), (113, 35, 37, 114), (114, 37, 39, 115), (115, 39, 41, 116), (116, 41, 43, 117), (117, 43, 45, 118), (118, 45, 47, 119), (119, 47, 49, 120), (120, 49, 51, 121), (121, 51, 53, 122), (122, 53, 55, 123), (123, 55, 57, 124), (124, 57, 59, 125), (125, 59, 61, 126), (157, 94, 95, 158), (126, 61, 63, 127), (127, 63, 1, 96), (158, 95, 64, 159), (156, 93, 94, 157), (155, 92, 93, 156), (154, 91, 92, 155), (153, 90, 91, 154), (152, 89, 90, 153), (151, 88, 89, 152), (150, 87, 88, 151), (149, 86, 87, 150), (148, 85, 86, 149), (147, 84, 85, 148), (146, 83, 84, 147), (145, 82, 83, 146), (144, 81, 82, 145), (143, 80, 81, 144), (142, 79, 80, 143), (141, 78, 79, 142), (140, 77, 78, 141), (139, 76, 77, 140), (138, 75, 76, 139), (137, 74, 75, 138), (136, 73, 74, 137), (135, 72, 73, 136), (134, 71, 72, 135), (133, 70, 71, 134), (132, 69, 70, 133), (131, 68, 69, 132), (130, 67, 68, 131), (129, 66, 67, 130), (128, 65, 66, 129), (159, 64, 65, 128), (95, 127, 96, 64), (94, 126, 127, 95), (93, 125, 126, 94), (92, 124, 125, 93), (91, 123, 124, 92), (90, 122, 123, 91), (89, 121, 122, 90), (88, 120, 121, 89), (87, 119, 120, 88), (86, 118, 119, 87), (85, 117, 118, 86), (84, 116, 117, 85), (83, 115, 116, 84), (82, 114, 115, 83), (81, 113, 114, 82), (80, 112, 113, 81), (79, 111, 112, 80), (78, 110, 111, 79), (77, 109, 110, 78), (76, 108, 109, 77), (75, 107, 108, 76), (74, 106, 107, 75), (73, 105, 106, 74), (72, 104, 105, 73), (71, 103, 104, 72), (70, 102, 103, 71), (69, 101, 102, 70), (68, 100, 101, 69), (67, 99, 100, 68), (66, 98, 99, 67), (65, 97, 98, 66), (64, 96, 97, 65), (0, 159, 128, 2), (2, 128, 129, 4), (4, 129, 130, 6), (6, 130, 131, 8), (8, 131, 132, 10), (10, 132, 133, 12), (12, 133, 134, 14), (14, 134, 135, 16), (16, 135, 136, 18), (18, 136, 137, 20), (20, 137, 138, 22), (22, 138, 139, 24), (24, 139, 140, 26), (26, 140, 141, 28), (28, 141, 142, 30), (30, 142, 143, 32), (32, 143, 144, 34), (34, 144, 145, 36), (36, 145, 146, 38), (38, 146, 147, 40), (40, 147, 148, 42), (42, 148, 149, 44), (44, 149, 150, 46), (46, 150, 151, 48), (48, 151, 152, 50), (50, 152, 153, 52), (52, 153, 154, 54), (54, 154, 155, 56), (56, 155, 156, 58), (58, 156, 157, 60), (62, 158, 159, 0), (60, 157, 158, 62)])
me_cylinder_001.polygons.foreach_set('use_smooth', [True] * 128)
_uv = me_cylinder_001.uv_layers.new(name='UVMap')
_uv.uv.foreach_set('vector', [1.0, 0.75, 1.0, 1.0, 0.9688, 1.0, 0.9688, 0.75, 0.9688, 0.75, 0.9688, 1.0, 0.9375, 1.0, 0.9375, 0.75, 0.9375, 0.75, 0.9375, 1.0, 0.9062, 1.0, 0.9062, 0.75, 0.9062, 0.75, 0.9062, 1.0, 0.875, 1.0, 0.875, 0.75, 0.875, 0.75, 0.875, 1.0, 0.8438, 1.0, 0.8438, 0.75, 0.8438, 0.75, 0.8438, 1.0, 0.8125, 1.0, 0.8125, 0.75, 0.8125, 0.75, 0.8125, 1.0, 0.7812, 1.0, 0.7812, 0.75, 0.7812, 0.75, 0.7812, 1.0, 0.75, 1.0, 0.75, 0.75, 0.75, 0.75, 0.75, 1.0, 0.7188, 1.0, 0.7188, 0.75, 0.7188, 0.75, 0.7188, 1.0, 0.6875, 1.0, 0.6875, 0.75, 0.6875, 0.75, 0.6875, 1.0, 0.6562, 1.0, 0.6562, 0.75, 0.6562, 0.75, 0.6562, 1.0, 0.625, 1.0, 0.625, 0.75, 0.625, 0.75, 0.625, 1.0, 0.5938, 1.0, 0.5938, 0.75, 0.5938, 0.75, 0.5938, 1.0, 0.5625, 1.0, 0.5625, 0.75, 0.5625, 0.75, 0.5625, 1.0, 0.5312, 1.0, 0.5312, 0.75, 0.5312, 0.75, 0.5312, 1.0, 0.5, 1.0, 0.5, 0.75, 0.5, 0.75, 0.5, 1.0, 0.4688, 1.0, 0.4688, 0.75, 0.4688, 0.75, 0.4688, 1.0, 0.4375, 1.0, 0.4375, 0.75, 0.4375, 0.75, 0.4375, 1.0, 0.4062, 1.0, 0.4062, 0.75, 0.4062, 0.75, 0.4062, 1.0, 0.375, 1.0, 0.375, 0.75, 0.375, 0.75, 0.375, 1.0, 0.3438, 1.0, 0.3438, 0.75, 0.3438, 0.75, 0.3438, 1.0, 0.3125, 1.0, 0.3125, 0.75, 0.3125, 0.75, 0.3125, 1.0, 0.2812, 1.0, 0.2812, 0.75, 0.2812, 0.75, 0.2812, 1.0, 0.25, 1.0, 0.25, 0.75, 0.25, 0.75, 0.25, 1.0, 0.2188, 1.0, 0.2188, 0.75, 0.2188, 0.75, 0.2188, 1.0, 0.1875, 1.0, 0.1875, 0.75, 0.1875, 0.75, 0.1875, 1.0, 0.1562, 1.0, 0.1562, 0.75, 0.1562, 0.75, 0.1562, 1.0, 0.125, 1.0, 0.125, 0.75, 0.125, 0.75, 0.125, 1.0, 0.09375, 1.0, 0.09375, 0.75, 0.09375, 0.75, 0.09375, 1.0, 0.0625, 1.0, 0.0625, 0.75, 0.0625, 0.25, 0.0625, 0.5, 0.03125, 0.5, 0.03125, 0.25, 0.0625, 0.75, 0.0625, 1.0, 0.03125, 1.0, 0.03125, 0.75, 0.03125, 0.75, 0.03125, 1.0, 0.0, 1.0, 0.0, 0.75, 0.03125, 0.25, 0.03125, 0.5, 0.0, 0.5, 0.0, 0.25, 0.09375, 0.25, 0.09375, 0.5, 0.0625, 0.5, 0.0625, 0.25, 0.125, 0.25, 0.125, 0.5, 0.09375, 0.5, 0.09375, 0.25, 0.1562, 0.25, 0.1562, 0.5, 0.125, 0.5, 0.125, 0.25, 0.1875, 0.25, 0.1875, 0.5, 0.1562, 0.5, 0.1562, 0.25, 0.2188, 0.25, 0.2188, 0.5, 0.1875, 0.5, 0.1875, 0.25, 0.25, 0.25, 0.25, 0.5, 0.2188, 0.5, 0.2188, 0.25, 0.2812, 0.25, 0.2812, 0.5, 0.25, 0.5, 0.25, 0.25, 0.3125, 0.25, 0.3125, 0.5, 0.2812, 0.5, 0.2812, 0.25, 0.3438, 0.25, 0.3438, 0.5, 0.3125, 0.5, 0.3125, 0.25, 0.375, 0.25, 0.375, 0.5, 0.3438, 0.5, 0.3438, 0.25, 0.4062, 0.25, 0.4062, 0.5, 0.375, 0.5, 0.375, 0.25, 0.4375, 0.25, 0.4375, 0.5, 0.4062, 0.5, 0.4062, 0.25, 0.4688, 0.25, 0.4688, 0.5, 0.4375, 0.5, 0.4375, 0.25, 0.5, 0.25, 0.5, 0.5, 0.4688, 0.5, 0.4688, 0.25, 0.5312, 0.25, 0.5312, 0.5, 0.5, 0.5, 0.5, 0.25, 0.5625, 0.25, 0.5625, 0.5, 0.5312, 0.5, 0.5312, 0.25, 0.5938, 0.25, 0.5938, 0.5, 0.5625, 0.5, 0.5625, 0.25, 0.625, 0.25, 0.625, 0.5, 0.5938, 0.5, 0.5938, 0.25, 0.6562, 0.25, 0.6562, 0.5, 0.625, 0.5, 0.625, 0.25, 0.6875, 0.25, 0.6875, 0.5, 0.6562, 0.5, 0.6562, 0.25, 0.7188, 0.25, 0.7188, 0.5, 0.6875, 0.5, 0.6875, 0.25, 0.75, 0.25, 0.75, 0.5, 0.7188, 0.5, 0.7188, 0.25, 0.7812, 0.25, 0.7812, 0.5, 0.75, 0.5, 0.75, 0.25, 0.8125, 0.25, 0.8125, 0.5, 0.7812, 0.5, 0.7812, 0.25, 0.8438, 0.25, 0.8438, 0.5, 0.8125, 0.5, 0.8125, 0.25, 0.875, 0.25, 0.875, 0.5, 0.8438, 0.5, 0.8438, 0.25, 0.9062, 0.25, 0.9062, 0.5, 0.875, 0.5, 0.875, 0.25, 0.9375, 0.25, 0.9375, 0.5, 0.9062, 0.5, 0.9062, 0.25, 0.9688, 0.25, 0.9688, 0.5, 0.9375, 0.5, 0.9375, 0.25, 1.0, 0.25, 1.0, 0.5, 0.9688, 0.5, 0.9688, 0.25, 0.03125, 0.5, 0.03125, 0.75, 0.0, 0.75, 0.0, 0.5, 0.0625, 0.5, 0.0625, 0.75, 0.03125, 0.75, 0.03125, 0.5, 0.09375, 0.5, 0.09375, 0.75, 0.0625, 0.75, 0.0625, 0.5, 0.125, 0.5, 0.125, 0.75, 0.09375, 0.75, 0.09375, 0.5, 0.1562, 0.5, 0.1562, 0.75, 0.125, 0.75, 0.125, 0.5, 0.1875, 0.5, 0.1875, 0.75, 0.1562, 0.75, 0.1562, 0.5, 0.2188, 0.5, 0.2188, 0.75, 0.1875, 0.75, 0.1875, 0.5, 0.25, 0.5, 0.25, 0.75, 0.2188, 0.75, 0.2188, 0.5, 0.2812, 0.5, 0.2812, 0.75, 0.25, 0.75, 0.25, 0.5, 0.3125, 0.5, 0.3125, 0.75, 0.2812, 0.75, 0.2812, 0.5, 0.3438, 0.5, 0.3438, 0.75, 0.3125, 0.75, 0.3125, 0.5, 0.375, 0.5, 0.375, 0.75, 0.3438, 0.75, 0.3438, 0.5, 0.4062, 0.5, 0.4062, 0.75, 0.375, 0.75, 0.375, 0.5, 0.4375, 0.5, 0.4375, 0.75, 0.4062, 0.75, 0.4062, 0.5, 0.4688, 0.5, 0.4688, 0.75, 0.4375, 0.75, 0.4375, 0.5, 0.5, 0.5, 0.5, 0.75, 0.4688, 0.75, 0.4688, 0.5, 0.5312, 0.5, 0.5312, 0.75, 0.5, 0.75, 0.5, 0.5, 0.5625, 0.5, 0.5625, 0.75, 0.5312, 0.75, 0.5312, 0.5, 0.5938, 0.5, 0.5938, 0.75, 0.5625, 0.75, 0.5625, 0.5, 0.625, 0.5, 0.625, 0.75, 0.5938, 0.75, 0.5938, 0.5, 0.6562, 0.5, 0.6562, 0.75, 0.625, 0.75, 0.625, 0.5, 0.6875, 0.5, 0.6875, 0.75, 0.6562, 0.75, 0.6562, 0.5, 0.7188, 0.5, 0.7188, 0.75, 0.6875, 0.75, 0.6875, 0.5, 0.75, 0.5, 0.75, 0.75, 0.7188, 0.75, 0.7188, 0.5, 0.7812, 0.5, 0.7812, 0.75, 0.75, 0.75, 0.75, 0.5, 0.8125, 0.5, 0.8125, 0.75, 0.7812, 0.75, 0.7812, 0.5, 0.8438, 0.5, 0.8438, 0.75, 0.8125, 0.75, 0.8125, 0.5, 0.875, 0.5, 0.875, 0.75, 0.8438, 0.75, 0.8438, 0.5, 0.9062, 0.5, 0.9062, 0.75, 0.875, 0.75, 0.875, 0.5, 0.9375, 0.5, 0.9375, 0.75, 0.9062, 0.75, 0.9062, 0.5, 0.9688, 0.5, 0.9688, 0.75, 0.9375, 0.75, 0.9375, 0.5, 1.0, 0.5, 1.0, 0.75, 0.9688, 0.75, 0.9688, 0.5, 1.0, 0.0, 1.0, 0.25, 0.9688, 0.25, 0.9688, 0.0, 0.9688, 0.0, 0.9688, 0.25, 0.9375, 0.25, 0.9375, 0.0, 0.9375, 0.0, 0.9375, 0.25, 0.9062, 0.25, 0.9062, 0.0, 0.9062, 0.0, 0.9062, 0.25, 0.875, 0.25, 0.875, 0.0, 0.875, 0.0, 0.875, 0.25, 0.8438, 0.25, 0.8438, 0.0, 0.8438, 0.0, 0.8438, 0.25, 0.8125, 0.25, 0.8125, 0.0, 0.8125, 0.0, 0.8125, 0.25, 0.7812, 0.25, 0.7812, 0.0, 0.7812, 0.0, 0.7812, 0.25, 0.75, 0.25, 0.75, 0.0, 0.75, 0.0, 0.75, 0.25, 0.7188, 0.25, 0.7188, 0.0, 0.7188, 0.0, 0.7188, 0.25, 0.6875, 0.25, 0.6875, 0.0, 0.6875, 0.0, 0.6875, 0.25, 0.6562, 0.25, 0.6562, 0.0, 0.6562, 0.0, 0.6562, 0.25, 0.625, 0.25, 0.625, 0.0, 0.625, 0.0, 0.625, 0.25, 0.5938, 0.25, 0.5938, 0.0, 0.5938, 0.0, 0.5938, 0.25, 0.5625, 0.25, 0.5625, 0.0, 0.5625, 0.0, 0.5625, 0.25, 0.5312, 0.25, 0.5312, 0.0, 0.5312, 0.0, 0.5312, 0.25, 0.5, 0.25, 0.5, 0.0, 0.5, 0.0, 0.5, 0.25, 0.4688, 0.25, 0.4688, 0.0, 0.4688, 0.0, 0.4688, 0.25, 0.4375, 0.25, 0.4375, 0.0, 0.4375, 0.0, 0.4375, 0.25, 0.4062, 0.25, 0.4062, 0.0, 0.4062, 0.0, 0.4062, 0.25, 0.375, 0.25, 0.375, 0.0, 0.375, 0.0, 0.375, 0.25, 0.3438, 0.25, 0.3438, 0.0, 0.3438, 0.0, 0.3438, 0.25, 0.3125, 0.25, 0.3125, 0.0, 0.3125, 0.0, 0.3125, 0.25, 0.2812, 0.25, 0.2812, 0.0, 0.2812, 0.0, 0.2812, 0.25, 0.25, 0.25, 0.25, 0.0, 0.25, 0.0, 0.25, 0.25, 0.2188, 0.25, 0.2188, 0.0, 0.2188, 0.0, 0.2188, 0.25, 0.1875, 0.25, 0.1875, 0.0, 0.1875, 0.0, 0.1875, 0.25, 0.1562, 0.25, 0.1562, 0.0, 0.1562, 0.0, 0.1562, 0.25, 0.125, 0.25, 0.125, 0.0, 0.125, 0.0, 0.125, 0.25, 0.09375, 0.25, 0.09375, 0.0, 0.09375, 0.0, 0.09375, 0.25, 0.0625, 0.25, 0.0625, 0.0, 0.03125, 0.0, 0.03125, 0.25, 0.0, 0.25, 0.0, 0.0, 0.0625, 0.0, 0.0625, 0.25, 0.03125, 0.25, 0.03125, 0.0])
me_cylinder_001.update()

# ---- objects
ob_tornadobody = bpy.data.objects.new('TornadoBody', me_cylinder)
ob_tornadoring = bpy.data.objects.new('TornadoRing', me_cylinder_001)

# ---- transforms, parenting, visibility, modifiers, constraints
ob_tornadobody.location = (0.0, 0.0, 1.0)
ob_tornadoring.location = (0.0, 0.0, 0.0)

# ---- collection membership
col_collection.objects.link(ob_tornadobody)
col_collection.objects.link(ob_tornadoring)

# ---- scene / render settings (as saved in the file)
scene.frame_start = 1; scene.frame_end = 250; scene.frame_set(1)
scene.render.engine = 'BLENDER_EEVEE_NEXT'
bpy.context.view_layer.update()

# ---- added for rendering (the .blend has no active camera and no usable light): camera, sun
cam_auto = bpy.data.cameras.new('AutoCamera')
cam_auto.lens = 50.0
cam_auto.sensor_width = 36.0
cam_auto.clip_end = 1000.0
ob_auto_camera = bpy.data.objects.new('AutoCamera', cam_auto)
scene.collection.objects.link(ob_auto_camera)
ob_auto_camera.location = (13.6847, -16.4271, 16.1698)
ob_auto_camera.rotation_euler = (1.09748, -7.21219e-08, 0.694738)
scene.camera = ob_auto_camera
light_auto_sun = bpy.data.lights.new('AutoSun', 'SUN')
light_auto_sun.energy = 3.0
light_auto_sun.angle = 0.0523599
ob_auto_sun = bpy.data.objects.new('AutoSun', light_auto_sun)
scene.collection.objects.link(ob_auto_sun)
ob_auto_sun.rotation_euler = (0.872665, 0.174533, 0.523599)
bpy.context.view_layer.update()
